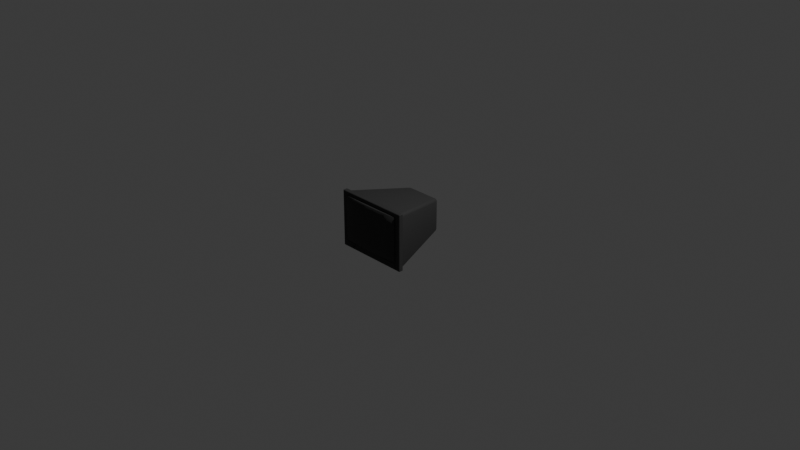# Source: tv_low.blend  (saved by Blender 5.1.29; exported with 4.5.12 LTS)
import bpy
from mathutils import Matrix  # noqa: F401  (used for matrix-valued properties, if any)

bpy.ops.wm.read_factory_settings(use_empty=True)
scene = bpy.context.scene
scene.name = 'Scene'

# ---- collections
col_collection = bpy.data.collections.new('Collection'); scene.collection.children.link(col_collection)

# ---- materials (node trees are filled in below, after node groups)
mat_tv_low = bpy.data.materials.new('tv_low')

# ---- material node trees
mat_tv_low.use_nodes = True; mat_tv_low.node_tree.nodes.clear()
_N = mat_tv_low.node_tree.nodes; _L = mat_tv_low.node_tree.links
n0 = _N.new('ShaderNodeBsdfPrincipled'); n0.name = 'Principled BSDF'; n0.location = (-200, 100)
n0.inputs[0].default_value = (0.04, 0.04, 0.04, 1.0)
n0.inputs[2].default_value = 0.85
n1 = _N.new('ShaderNodeOutputMaterial'); n1.name = 'Material Output'; n1.location = (200, 100)
n2 = _N.new('ShaderNodeTexNoise'); n2.name = 'Noise Texture'; n2.location = (-600, -200)
n2.width = 145
n2.inputs[2].default_value = 400.0
n3 = _N.new('ShaderNodeBump'); n3.name = 'Bump'; n3.location = (-300, -200)
n3.inputs[0].default_value = 0.2
_L.new(n0.outputs[0], n1.inputs[0])
_L.new(n2.outputs[0], n3.inputs[3])
_L.new(n3.outputs[0], n0.inputs[5])
n1.is_active_output = True

# ---- world
world_world = bpy.data.worlds.new('World'); scene.world = world_world
world_world.use_nodes = True; world_world.node_tree.nodes.clear()
_N = world_world.node_tree.nodes; _L = world_world.node_tree.links
n0 = _N.new('ShaderNodeOutputWorld'); n0.name = 'World Output'; n0.location = (200, 100)
n1 = _N.new('ShaderNodeBackground'); n1.name = 'Background'; n1.location = (-200, 100)
n1.inputs[0].default_value = (0.05088, 0.05088, 0.05088, 1.0)
_L.new(n1.outputs[0], n0.inputs[0])
n0.is_active_output = True
world_world.color = (0.05088, 0.05088, 0.05088)
world_world.sun_shadow_jitter_overblur = 0.0

# ---- cameras
cam_camera = bpy.data.cameras.new('Camera')
cam_camera.clip_end = 100.0
cam_camera.ortho_scale = 7.314

# ---- lights
light_light = bpy.data.lights.new('Light', 'POINT')
light_light.energy = 1000.0
light_light.shadow_soft_size = 0.1

# ---- meshes
me_cube_002 = bpy.data.meshes.new('Cube.002')
me_cube_002.from_pydata([(-0.41, -0.385, -0.31), (-0.41, -0.385, 0.31), (-0.41, -0.335, -0.31), (-0.41, -0.335, 0.31), (0.41, -0.385, -0.31), (0.41, -0.385, 0.31), (0.41, -0.335, -0.31), (0.41, -0.335, 0.31), (-0.3604, -0.3204, -0.2949), (-0.37, -0.35, -0.27), (-0.3918, -0.3212, -0.2647), (-0.3649, -0.3351, -0.2935), (-0.3758, -0.3207, -0.2908), (-0.3795, -0.3347, -0.2894), (-0.3841, -0.3463, -0.2692), (-0.3685, -0.3459, -0.2844), (-0.382, -0.3423, -0.283), (-0.3873, -0.3209, -0.2797), (-0.3921, -0.3357, -0.2673), (-0.3876, -0.3349, -0.2816), (-0.37, -0.35, 0.27), (-0.3604, -0.3204, 0.2949), (-0.3918, -0.3212, 0.2647), (-0.3685, -0.3459, 0.2844), (-0.3841, -0.3463, 0.2692), (-0.382, -0.3423, 0.283), (-0.3758, -0.3207, 0.2908), (-0.3649, -0.3351, 0.2935), (-0.3795, -0.3347, 0.2894), (-0.3921, -0.3357, 0.2673), (-0.3873, -0.3209, 0.2797), (-0.3876, -0.3349, 0.2816), (-0.1773, 0.3204, -0.1851), (-0.2082, 0.3212, -0.1545), (-0.17, 0.35, -0.15), (-0.1926, 0.3207, -0.1809), (-0.1735, 0.3351, -0.1786), (-0.1883, 0.3347, -0.1747), (-0.2003, 0.3357, -0.1522), (-0.2039, 0.3209, -0.1697), (-0.1963, 0.3349, -0.1668), (-0.1708, 0.3459, -0.1658), (-0.1863, 0.3463, -0.1505), (-0.1864, 0.3423, -0.1656), (-0.1773, 0.3204, 0.1851), (-0.17, 0.35, 0.15), (-0.2082, 0.3212, 0.1545), (-0.1735, 0.3351, 0.1786), (-0.1926, 0.3207, 0.1809), (-0.1883, 0.3347, 0.1747), (-0.1863, 0.3463, 0.1505), (-0.1708, 0.3459, 0.1658), (-0.1864, 0.3423, 0.1656), (-0.2039, 0.3209, 0.1697), (-0.2003, 0.3357, 0.1522), (-0.1963, 0.3349, 0.1668), (0.3604, -0.3204, -0.2949), (0.3918, -0.3212, -0.2647), (0.37, -0.35, -0.27), (0.3758, -0.3207, -0.2908), (0.3649, -0.3351, -0.2935), (0.3795, -0.3347, -0.2894), (0.3921, -0.3357, -0.2673), (0.3873, -0.3209, -0.2797), (0.3876, -0.3349, -0.2816), (0.3685, -0.3459, -0.2844), (0.3841, -0.3463, -0.2692), (0.382, -0.3423, -0.283), (0.3604, -0.3204, 0.2949), (0.37, -0.35, 0.27), (0.3918, -0.3212, 0.2647), (0.3649, -0.3351, 0.2935), (0.3758, -0.3207, 0.2908), (0.3795, -0.3347, 0.2894), (0.3841, -0.3463, 0.2692), (0.3685, -0.3459, 0.2844), (0.382, -0.3423, 0.283), (0.3873, -0.3209, 0.2797), (0.3921, -0.3357, 0.2673), (0.3876, -0.3349, 0.2816), (0.1773, 0.3204, -0.1851), (0.17, 0.35, -0.15), (0.2082, 0.3212, -0.1545), (0.1735, 0.3351, -0.1786), (0.1926, 0.3207, -0.1809), (0.1883, 0.3347, -0.1747), (0.1863, 0.3463, -0.1505), (0.1708, 0.3459, -0.1658), (0.1864, 0.3423, -0.1656), (0.2039, 0.3209, -0.1697), (0.2003, 0.3357, -0.1522), (0.1963, 0.3349, -0.1668), (0.1773, 0.3204, 0.1851), (0.2082, 0.3212, 0.1545), (0.17, 0.35, 0.15), (0.1926, 0.3207, 0.1809), (0.1735, 0.3351, 0.1786), (0.1883, 0.3347, 0.1747), (0.2003, 0.3357, 0.1522), (0.2039, 0.3209, 0.1697), (0.1963, 0.3349, 0.1668), (0.1708, 0.3459, 0.1658), (0.1863, 0.3463, 0.1505), (0.1864, 0.3423, 0.1656), (-0.35, -0.3956, -0.23), (-0.35, -0.3956, 0.27), (-0.35, -0.35, -0.23), (-0.35, -0.35, 0.27), (0.35, -0.3956, -0.23), (0.35, -0.3956, 0.27), (0.35, -0.35, -0.23), (0.35, -0.35, 0.27), (-0.35, -0.358, -0.23), (-0.35, -0.366, -0.23), (-0.35, -0.3796, -0.23), (-0.35, -0.3876, -0.23), (-0.35, -0.3995, -0.13), (-0.35, -0.4017, -0.03), (-0.35, -0.4017, 0.07), (-0.35, -0.3995, 0.17), (-0.35, -0.3876, 0.27), (-0.35, -0.3796, 0.27), (-0.35, -0.366, 0.27), (-0.35, -0.358, 0.27), (-0.35, -0.35, 0.17), (-0.35, -0.35, 0.07), (-0.35, -0.35, -0.03), (-0.35, -0.35, -0.13), (0.21, -0.35, -0.23), (0.07, -0.35, -0.23), (-0.07, -0.35, -0.23), (-0.21, -0.35, -0.23), (-0.21, -0.35, 0.27), (-0.07, -0.35, 0.27), (0.07, -0.35, 0.27), (0.21, -0.35, 0.27), (0.35, -0.35, 0.17), (0.35, -0.35, 0.07), (0.35, -0.35, -0.03), (0.35, -0.35, -0.13), (0.35, -0.3876, -0.23), (0.35, -0.3796, -0.23), (0.35, -0.366, -0.23), (0.35, -0.358, -0.23), (0.35, -0.358, 0.27), (0.35, -0.366, 0.27), (0.35, -0.3796, 0.27), (0.35, -0.3876, 0.27), (0.35, -0.3995, 0.17), (0.35, -0.4017, 0.07), (0.35, -0.4017, -0.03), (0.35, -0.3995, -0.13), (-0.21, -0.4039, -0.23), (-0.07, -0.4092, -0.23), (0.07, -0.4092, -0.23), (0.21, -0.4039, -0.23), (0.21, -0.4039, 0.27), (0.07, -0.4092, 0.27), (-0.07, -0.4092, 0.27), (-0.21, -0.4039, 0.27), (0.21, -0.358, 0.27), (0.21, -0.366, 0.27), (0.21, -0.3879, 0.27), (0.21, -0.3959, 0.27), (0.07, -0.358, 0.27), (0.07, -0.366, 0.27), (0.07, -0.3932, 0.27), (0.07, -0.4012, 0.27), (-0.07, -0.358, 0.27), (-0.07, -0.366, 0.27), (-0.07, -0.3932, 0.27), (-0.07, -0.4012, 0.27), (-0.21, -0.358, 0.27), (-0.21, -0.366, 0.27), (-0.21, -0.3879, 0.27), (-0.21, -0.3959, 0.27), (-0.21, -0.358, -0.23), (-0.21, -0.366, -0.23), (-0.21, -0.3879, -0.23), (-0.21, -0.3959, -0.23), (-0.07, -0.358, -0.23), (-0.07, -0.366, -0.23), (-0.07, -0.3932, -0.23), (-0.07, -0.4012, -0.23), (0.07, -0.358, -0.23), (0.07, -0.366, -0.23), (0.07, -0.3932, -0.23), (0.07, -0.4012, -0.23), (0.21, -0.358, -0.23), (0.21, -0.366, -0.23), (0.21, -0.3879, -0.23), (0.21, -0.3959, -0.23), (0.21, -0.4094, -0.13), (0.07, -0.4168, -0.13), (-0.07, -0.4168, -0.13), (-0.21, -0.4094, -0.13), (0.21, -0.4127, -0.03), (0.07, -0.4231, -0.03), (-0.07, -0.4231, -0.03), (-0.21, -0.4127, -0.03), (0.21, -0.4127, 0.07), (0.07, -0.4231, 0.07), (-0.07, -0.4231, 0.07), (-0.21, -0.4127, 0.07), (0.21, -0.4094, 0.17), (0.07, -0.4168, 0.17), (-0.07, -0.4168, 0.17), (-0.21, -0.4094, 0.17), (0.35, -0.358, -0.13), (0.35, -0.366, -0.13), (0.35, -0.3835, -0.13), (0.35, -0.3915, -0.13), (0.35, -0.358, -0.03), (0.35, -0.366, -0.03), (0.35, -0.3857, -0.03), (0.35, -0.3937, -0.03), (0.35, -0.358, 0.07), (0.35, -0.366, 0.07), (0.35, -0.3857, 0.07), (0.35, -0.3937, 0.07), (0.35, -0.358, 0.17), (0.35, -0.366, 0.17), (0.35, -0.3835, 0.17), (0.35, -0.3915, 0.17), (-0.21, -0.35, -0.13), (-0.07, -0.35, -0.13), (0.07, -0.35, -0.13), (0.21, -0.35, -0.13), (-0.21, -0.35, -0.03), (-0.07, -0.35, -0.03), (0.07, -0.35, -0.03), (0.21, -0.35, -0.03), (-0.21, -0.35, 0.07), (-0.07, -0.35, 0.07), (0.07, -0.35, 0.07), (0.21, -0.35, 0.07), (-0.21, -0.35, 0.17), (-0.07, -0.35, 0.17), (0.07, -0.35, 0.17), (0.21, -0.35, 0.17), (-0.35, -0.3915, -0.13), (-0.35, -0.3835, -0.13), (-0.35, -0.366, -0.13), (-0.35, -0.358, -0.13), (-0.35, -0.3937, -0.03), (-0.35, -0.3857, -0.03), (-0.35, -0.366, -0.03), (-0.35, -0.358, -0.03), (-0.35, -0.3937, 0.07), (-0.35, -0.3857, 0.07), (-0.35, -0.366, 0.07), (-0.35, -0.358, 0.07), (-0.35, -0.3915, 0.17), (-0.35, -0.3835, 0.17), (-0.35, -0.366, 0.17), (-0.35, -0.358, 0.17), (-0.35, -0.39, -0.3), (-0.35, -0.39, -0.24), (-0.35, -0.37, -0.3), (-0.35, -0.37, -0.24), (0.35, -0.39, -0.3), (0.35, -0.39, -0.24), (0.35, -0.37, -0.3), (0.35, -0.37, -0.24), (-0.27, -0.39, -0.28), (-0.27, -0.39, -0.26), (-0.27, -0.38, -0.28), (-0.27, -0.38, -0.26), (-0.23, -0.39, -0.28), (-0.23, -0.39, -0.26), (-0.23, -0.38, -0.28), (-0.23, -0.38, -0.26), (0.15, -0.38, -0.26), (0.15, -0.39, -0.26), (0.152, -0.38, -0.2602), (0.152, -0.39, -0.2602), (0.1538, -0.38, -0.2608), (0.1538, -0.39, -0.2608), (0.1556, -0.38, -0.2617), (0.1556, -0.39, -0.2617), (0.1571, -0.38, -0.2629), (0.1571, -0.39, -0.2629), (0.1583, -0.38, -0.2644), (0.1583, -0.39, -0.2644), (0.1592, -0.38, -0.2662), (0.1592, -0.39, -0.2662), (0.1598, -0.38, -0.268), (0.1598, -0.39, -0.268), (0.16, -0.38, -0.27), (0.16, -0.39, -0.27), (0.1598, -0.38, -0.272), (0.1598, -0.39, -0.272), (0.1592, -0.38, -0.2738), (0.1592, -0.39, -0.2738), (0.1583, -0.38, -0.2756), (0.1583, -0.39, -0.2756), (0.1571, -0.38, -0.2771), (0.1571, -0.39, -0.2771), (0.1556, -0.38, -0.2783), (0.1556, -0.39, -0.2783), (0.1538, -0.38, -0.2792), (0.1538, -0.39, -0.2792), (0.152, -0.38, -0.2798), (0.152, -0.39, -0.2798), (0.15, -0.38, -0.28), (0.15, -0.39, -0.28), (0.148, -0.38, -0.2798), (0.148, -0.39, -0.2798), (0.1462, -0.38, -0.2792), (0.1462, -0.39, -0.2792), (0.1444, -0.38, -0.2783), (0.1444, -0.39, -0.2783), (0.1429, -0.38, -0.2771), (0.1429, -0.39, -0.2771), (0.1417, -0.38, -0.2756), (0.1417, -0.39, -0.2756), (0.1408, -0.38, -0.2738), (0.1408, -0.39, -0.2738), (0.1402, -0.38, -0.272), (0.1402, -0.39, -0.272), (0.14, -0.38, -0.27), (0.14, -0.39, -0.27), (0.1402, -0.38, -0.268), (0.1402, -0.39, -0.268), (0.1408, -0.38, -0.2662), (0.1408, -0.39, -0.2662), (0.1417, -0.38, -0.2644), (0.1417, -0.39, -0.2644), (0.1429, -0.38, -0.2629), (0.1429, -0.39, -0.2629), (0.1444, -0.38, -0.2617), (0.1444, -0.39, -0.2617), (0.1462, -0.38, -0.2608), (0.1462, -0.39, -0.2608), (0.148, -0.38, -0.2602), (0.148, -0.39, -0.2602), (0.185, -0.38, -0.26), (0.185, -0.39, -0.26), (0.187, -0.38, -0.2602), (0.187, -0.39, -0.2602), (0.1888, -0.38, -0.2608), (0.1888, -0.39, -0.2608), (0.1906, -0.38, -0.2617), (0.1906, -0.39, -0.2617), (0.1921, -0.38, -0.2629), (0.1921, -0.39, -0.2629), (0.1933, -0.38, -0.2644), (0.1933, -0.39, -0.2644), (0.1942, -0.38, -0.2662), (0.1942, -0.39, -0.2662), (0.1948, -0.38, -0.268), (0.1948, -0.39, -0.268), (0.195, -0.38, -0.27), (0.195, -0.39, -0.27), (0.1948, -0.38, -0.272), (0.1948, -0.39, -0.272), (0.1942, -0.38, -0.2738), (0.1942, -0.39, -0.2738), (0.1933, -0.38, -0.2756), (0.1933, -0.39, -0.2756), (0.1921, -0.38, -0.2771), (0.1921, -0.39, -0.2771), (0.1906, -0.38, -0.2783), (0.1906, -0.39, -0.2783), (0.1888, -0.38, -0.2792), (0.1888, -0.39, -0.2792), (0.187, -0.38, -0.2798), (0.187, -0.39, -0.2798), (0.185, -0.38, -0.28), (0.185, -0.39, -0.28), (0.183, -0.38, -0.2798), (0.183, -0.39, -0.2798), (0.1812, -0.38, -0.2792), (0.1812, -0.39, -0.2792), (0.1794, -0.38, -0.2783), (0.1794, -0.39, -0.2783), (0.1779, -0.38, -0.2771), (0.1779, -0.39, -0.2771), (0.1767, -0.38, -0.2756), (0.1767, -0.39, -0.2756), (0.1758, -0.38, -0.2738), (0.1758, -0.39, -0.2738), (0.1752, -0.38, -0.272), (0.1752, -0.39, -0.272), (0.175, -0.38, -0.27), (0.175, -0.39, -0.27), (0.1752, -0.38, -0.268), (0.1752, -0.39, -0.268), (0.1758, -0.38, -0.2662), (0.1758, -0.39, -0.2662), (0.1767, -0.38, -0.2644), (0.1767, -0.39, -0.2644), (0.1779, -0.38, -0.2629), (0.1779, -0.39, -0.2629), (0.1794, -0.38, -0.2617), (0.1794, -0.39, -0.2617), (0.1812, -0.38, -0.2608), (0.1812, -0.39, -0.2608), (0.183, -0.38, -0.2602), (0.183, -0.39, -0.2602), (0.22, -0.38, -0.26), (0.22, -0.39, -0.26), (0.222, -0.38, -0.2602), (0.222, -0.39, -0.2602), (0.2238, -0.38, -0.2608), (0.2238, -0.39, -0.2608), (0.2256, -0.38, -0.2617), (0.2256, -0.39, -0.2617), (0.2271, -0.38, -0.2629), (0.2271, -0.39, -0.2629), (0.2283, -0.38, -0.2644), (0.2283, -0.39, -0.2644), (0.2292, -0.38, -0.2662), (0.2292, -0.39, -0.2662), (0.2298, -0.38, -0.268), (0.2298, -0.39, -0.268), (0.23, -0.38, -0.27), (0.23, -0.39, -0.27), (0.2298, -0.38, -0.272), (0.2298, -0.39, -0.272), (0.2292, -0.38, -0.2738), (0.2292, -0.39, -0.2738), (0.2283, -0.38, -0.2756), (0.2283, -0.39, -0.2756), (0.2271, -0.38, -0.2771), (0.2271, -0.39, -0.2771), (0.2256, -0.38, -0.2783), (0.2256, -0.39, -0.2783), (0.2238, -0.38, -0.2792), (0.2238, -0.39, -0.2792), (0.222, -0.38, -0.2798), (0.222, -0.39, -0.2798), (0.22, -0.38, -0.28), (0.22, -0.39, -0.28), (0.218, -0.38, -0.2798), (0.218, -0.39, -0.2798), (0.2162, -0.38, -0.2792), (0.2162, -0.39, -0.2792), (0.2144, -0.38, -0.2783), (0.2144, -0.39, -0.2783), (0.2129, -0.38, -0.2771), (0.2129, -0.39, -0.2771), (0.2117, -0.38, -0.2756), (0.2117, -0.39, -0.2756), (0.2108, -0.38, -0.2738), (0.2108, -0.39, -0.2738), (0.2102, -0.38, -0.272), (0.2102, -0.39, -0.272), (0.21, -0.38, -0.27), (0.21, -0.39, -0.27), (0.2102, -0.38, -0.268), (0.2102, -0.39, -0.268), (0.2108, -0.38, -0.2662), (0.2108, -0.39, -0.2662), (0.2117, -0.38, -0.2644), (0.2117, -0.39, -0.2644), (0.2129, -0.38, -0.2629), (0.2129, -0.39, -0.2629), (0.2144, -0.38, -0.2617), (0.2144, -0.39, -0.2617), (0.2162, -0.38, -0.2608), (0.2162, -0.39, -0.2608), (0.218, -0.38, -0.2602), (0.218, -0.39, -0.2602), (0.255, -0.38, -0.26), (0.255, -0.39, -0.26), (0.257, -0.38, -0.2602), (0.257, -0.39, -0.2602), (0.2588, -0.38, -0.2608), (0.2588, -0.39, -0.2608), (0.2606, -0.38, -0.2617), (0.2606, -0.39, -0.2617), (0.2621, -0.38, -0.2629), (0.2621, -0.39, -0.2629), (0.2633, -0.38, -0.2644), (0.2633, -0.39, -0.2644), (0.2642, -0.38, -0.2662), (0.2642, -0.39, -0.2662), (0.2648, -0.38, -0.268), (0.2648, -0.39, -0.268), (0.265, -0.38, -0.27), (0.265, -0.39, -0.27), (0.2648, -0.38, -0.272), (0.2648, -0.39, -0.272), (0.2642, -0.38, -0.2738), (0.2642, -0.39, -0.2738), (0.2633, -0.38, -0.2756), (0.2633, -0.39, -0.2756), (0.2621, -0.38, -0.2771), (0.2621, -0.39, -0.2771), (0.2606, -0.38, -0.2783), (0.2606, -0.39, -0.2783), (0.2588, -0.38, -0.2792), (0.2588, -0.39, -0.2792), (0.257, -0.38, -0.2798), (0.257, -0.39, -0.2798), (0.255, -0.38, -0.28), (0.255, -0.39, -0.28), (0.253, -0.38, -0.2798), (0.253, -0.39, -0.2798), (0.2512, -0.38, -0.2792), (0.2512, -0.39, -0.2792), (0.2494, -0.38, -0.2783), (0.2494, -0.39, -0.2783), (0.2479, -0.38, -0.2771), (0.2479, -0.39, -0.2771), (0.2467, -0.38, -0.2756), (0.2467, -0.39, -0.2756), (0.2458, -0.38, -0.2738), (0.2458, -0.39, -0.2738), (0.2452, -0.38, -0.272), (0.2452, -0.39, -0.272), (0.245, -0.38, -0.27), (0.245, -0.39, -0.27), (0.2452, -0.38, -0.268), (0.2452, -0.39, -0.268), (0.2458, -0.38, -0.2662), (0.2458, -0.39, -0.2662), (0.2467, -0.38, -0.2644), (0.2467, -0.39, -0.2644), (0.2479, -0.38, -0.2629), (0.2479, -0.39, -0.2629), (0.2494, -0.38, -0.2617), (0.2494, -0.39, -0.2617), (0.2512, -0.38, -0.2608), (0.2512, -0.39, -0.2608), (0.253, -0.38, -0.2602), (0.253, -0.39, -0.2602), (-0.1, -0.38, -0.262), (-0.1, -0.39, -0.262), (-0.09844, -0.38, -0.2622), (-0.09844, -0.39, -0.2622), (-0.09694, -0.38, -0.2626), (-0.09694, -0.39, -0.2626), (-0.09556, -0.38, -0.2633), (-0.09556, -0.39, -0.2633), (-0.09434, -0.38, -0.2643), (-0.09434, -0.39, -0.2643), (-0.09335, -0.38, -0.2656), (-0.09335, -0.39, -0.2656), (-0.09261, -0.38, -0.2669), (-0.09261, -0.39, -0.2669), (-0.09215, -0.38, -0.2684), (-0.09215, -0.39, -0.2684), (-0.092, -0.38, -0.27), (-0.092, -0.39, -0.27), (-0.09215, -0.38, -0.2716), (-0.09215, -0.39, -0.2716), (-0.09261, -0.38, -0.2731), (-0.09261, -0.39, -0.2731), (-0.09335, -0.38, -0.2744), (-0.09335, -0.39, -0.2744), (-0.09434, -0.38, -0.2757), (-0.09434, -0.39, -0.2757), (-0.09556, -0.38, -0.2767), (-0.09556, -0.39, -0.2767), (-0.09694, -0.38, -0.2774), (-0.09694, -0.39, -0.2774), (-0.09844, -0.38, -0.2778), (-0.09844, -0.39, -0.2778), (-0.1, -0.38, -0.278), (-0.1, -0.39, -0.278), (-0.1016, -0.38, -0.2778), (-0.1016, -0.39, -0.2778), (-0.1031, -0.38, -0.2774), (-0.1031, -0.39, -0.2774), (-0.1044, -0.38, -0.2767), (-0.1044, -0.39, -0.2767), (-0.1057, -0.38, -0.2757), (-0.1057, -0.39, -0.2757), (-0.1067, -0.38, -0.2744), (-0.1067, -0.39, -0.2744), (-0.1074, -0.38, -0.2731), (-0.1074, -0.39, -0.2731), (-0.1078, -0.38, -0.2716), (-0.1078, -0.39, -0.2716), (-0.108, -0.38, -0.27), (-0.108, -0.39, -0.27), (-0.1078, -0.38, -0.2684), (-0.1078, -0.39, -0.2684), (-0.1074, -0.38, -0.2669), (-0.1074, -0.39, -0.2669), (-0.1067, -0.38, -0.2656), (-0.1067, -0.39, -0.2656), (-0.1057, -0.38, -0.2643), (-0.1057, -0.39, -0.2643), (-0.1044, -0.38, -0.2633), (-0.1044, -0.39, -0.2633), (-0.1031, -0.38, -0.2626), (-0.1031, -0.39, -0.2626), (-0.1016, -0.38, -0.2622), (-0.1016, -0.39, -0.2622), (-0.06, -0.38, -0.262), (-0.06, -0.39, -0.262), (-0.05844, -0.38, -0.2622), (-0.05844, -0.39, -0.2622), (-0.05694, -0.38, -0.2626), (-0.05694, -0.39, -0.2626), (-0.05556, -0.38, -0.2633), (-0.05556, -0.39, -0.2633), (-0.05434, -0.38, -0.2643), (-0.05434, -0.39, -0.2643), (-0.05335, -0.38, -0.2656), (-0.05335, -0.39, -0.2656), (-0.05261, -0.38, -0.2669), (-0.05261, -0.39, -0.2669), (-0.05215, -0.38, -0.2684), (-0.05215, -0.39, -0.2684), (-0.052, -0.38, -0.27), (-0.052, -0.39, -0.27), (-0.05215, -0.38, -0.2716), (-0.05215, -0.39, -0.2716), (-0.05261, -0.38, -0.2731), (-0.05261, -0.39, -0.2731), (-0.05335, -0.38, -0.2744), (-0.05335, -0.39, -0.2744), (-0.05434, -0.38, -0.2757), (-0.05434, -0.39, -0.2757), (-0.05556, -0.38, -0.2767), (-0.05556, -0.39, -0.2767), (-0.05694, -0.38, -0.2774), (-0.05694, -0.39, -0.2774), (-0.05844, -0.38, -0.2778), (-0.05844, -0.39, -0.2778), (-0.06, -0.38, -0.278), (-0.06, -0.39, -0.278), (-0.06156, -0.38, -0.2778), (-0.06156, -0.39, -0.2778), (-0.06306, -0.38, -0.2774), (-0.06306, -0.39, -0.2774), (-0.06444, -0.38, -0.2767), (-0.06444, -0.39, -0.2767), (-0.06566, -0.38, -0.2757), (-0.06566, -0.39, -0.2757), (-0.06665, -0.38, -0.2744), (-0.06665, -0.39, -0.2744), (-0.06739, -0.38, -0.2731), (-0.06739, -0.39, -0.2731), (-0.06785, -0.38, -0.2716), (-0.06785, -0.39, -0.2716), (-0.068, -0.38, -0.27), (-0.068, -0.39, -0.27), (-0.06785, -0.38, -0.2684), (-0.06785, -0.39, -0.2684), (-0.06739, -0.38, -0.2669), (-0.06739, -0.39, -0.2669), (-0.06665, -0.38, -0.2656), (-0.06665, -0.39, -0.2656), (-0.06566, -0.38, -0.2643), (-0.06566, -0.39, -0.2643), (-0.06444, -0.38, -0.2633), (-0.06444, -0.39, -0.2633), (-0.06306, -0.38, -0.2626), (-0.06306, -0.39, -0.2626), (-0.06156, -0.38, -0.2622), (-0.06156, -0.39, -0.2622)], [], [(0, 1, 3, 2), (2, 3, 7, 6), (6, 7, 5, 4), (4, 5, 1, 0), (2, 6, 4, 0), (7, 3, 1, 5), (8, 11, 13, 12), (11, 15, 16, 13), (9, 14, 16, 15), (14, 18, 19, 16), (10, 17, 19, 18), (17, 12, 13, 19), (13, 16, 19), (20, 23, 25, 24), (23, 27, 28, 25), (21, 26, 28, 27), (26, 30, 31, 28), (22, 29, 31, 30), (29, 24, 25, 31), (25, 28, 31), (32, 35, 37, 36), (35, 39, 40, 37), (33, 38, 40, 39), (38, 42, 43, 40), (34, 41, 43, 42), (41, 36, 37, 43), (37, 40, 43), (44, 47, 49, 48), (47, 51, 52, 49), (45, 50, 52, 51), (50, 54, 55, 52), (46, 53, 55, 54), (53, 48, 49, 55), (49, 52, 55), (56, 59, 61, 60), (59, 63, 64, 61), (57, 62, 64, 63), (62, 66, 67, 64), (58, 65, 67, 66), (65, 60, 61, 67), (61, 64, 67), (68, 71, 73, 72), (71, 75, 76, 73), (69, 74, 76, 75), (74, 78, 79, 76), (70, 77, 79, 78), (77, 72, 73, 79), (73, 76, 79), (80, 83, 85, 84), (83, 87, 88, 85), (81, 86, 88, 87), (86, 90, 91, 88), (82, 89, 91, 90), (89, 84, 85, 91), (85, 88, 91), (92, 95, 97, 96), (95, 99, 100, 97), (93, 98, 100, 99), (98, 102, 103, 100), (94, 101, 103, 102), (101, 96, 97, 103), (97, 100, 103), (32, 8, 12, 35), (35, 12, 17, 39), (39, 17, 10, 33), (9, 20, 24, 14), (14, 24, 29, 18), (18, 29, 22, 10), (21, 44, 48, 26), (26, 48, 53, 30), (30, 53, 46, 22), (45, 34, 42, 50), (50, 42, 38, 54), (54, 38, 33, 46), (80, 32, 36, 83), (83, 36, 41, 87), (87, 41, 34, 81), (44, 92, 96, 47), (47, 96, 101, 51), (51, 101, 94, 45), (93, 82, 90, 98), (98, 90, 86, 102), (102, 86, 81, 94), (56, 80, 84, 59), (59, 84, 89, 63), (63, 89, 82, 57), (92, 68, 72, 95), (95, 72, 77, 99), (99, 77, 70, 93), (69, 58, 66, 74), (74, 66, 62, 78), (78, 62, 57, 70), (8, 56, 60, 11), (11, 60, 65, 15), (15, 65, 58, 9), (68, 21, 27, 71), (71, 27, 23, 75), (75, 23, 20, 69), (32, 80, 56, 8), (10, 22, 46, 33), (58, 69, 20, 9), (92, 44, 21, 68), (34, 45, 94, 81), (82, 93, 70, 57), (255, 123, 107, 124), (239, 135, 111, 136), (223, 147, 109, 148), (207, 159, 105, 119), (191, 140, 108, 155), (175, 120, 105, 159), (147, 163, 156, 109), (163, 167, 157, 156), (167, 171, 158, 157), (171, 175, 159, 158), (111, 135, 160, 144), (144, 160, 161, 145), (145, 161, 162, 146), (146, 162, 163, 147), (135, 134, 164, 160), (160, 164, 165, 161), (161, 165, 166, 162), (162, 166, 167, 163), (134, 133, 168, 164), (164, 168, 169, 165), (165, 169, 170, 166), (166, 170, 171, 167), (133, 132, 172, 168), (168, 172, 173, 169), (169, 173, 174, 170), (170, 174, 175, 171), (132, 107, 123, 172), (172, 123, 122, 173), (173, 122, 121, 174), (174, 121, 120, 175), (115, 179, 152, 104), (179, 183, 153, 152), (183, 187, 154, 153), (187, 191, 155, 154), (106, 131, 176, 112), (112, 176, 177, 113), (113, 177, 178, 114), (114, 178, 179, 115), (131, 130, 180, 176), (176, 180, 181, 177), (177, 181, 182, 178), (178, 182, 183, 179), (130, 129, 184, 180), (180, 184, 185, 181), (181, 185, 186, 182), (182, 186, 187, 183), (129, 128, 188, 184), (184, 188, 189, 185), (185, 189, 190, 186), (186, 190, 191, 187), (128, 110, 143, 188), (188, 143, 142, 189), (189, 142, 141, 190), (190, 141, 140, 191), (152, 195, 116, 104), (195, 199, 117, 116), (199, 203, 118, 117), (203, 207, 119, 118), (108, 151, 192, 155), (155, 192, 193, 154), (154, 193, 194, 153), (153, 194, 195, 152), (151, 150, 196, 192), (192, 196, 197, 193), (193, 197, 198, 194), (194, 198, 199, 195), (150, 149, 200, 196), (196, 200, 201, 197), (197, 201, 202, 198), (198, 202, 203, 199), (149, 148, 204, 200), (200, 204, 205, 201), (201, 205, 206, 202), (202, 206, 207, 203), (148, 109, 156, 204), (204, 156, 157, 205), (205, 157, 158, 206), (206, 158, 159, 207), (140, 211, 151, 108), (211, 215, 150, 151), (215, 219, 149, 150), (219, 223, 148, 149), (110, 139, 208, 143), (143, 208, 209, 142), (142, 209, 210, 141), (141, 210, 211, 140), (139, 138, 212, 208), (208, 212, 213, 209), (209, 213, 214, 210), (210, 214, 215, 211), (138, 137, 216, 212), (212, 216, 217, 213), (213, 217, 218, 214), (214, 218, 219, 215), (137, 136, 220, 216), (216, 220, 221, 217), (217, 221, 222, 218), (218, 222, 223, 219), (136, 111, 144, 220), (220, 144, 145, 221), (221, 145, 146, 222), (222, 146, 147, 223), (128, 227, 139, 110), (227, 231, 138, 139), (231, 235, 137, 138), (235, 239, 136, 137), (106, 127, 224, 131), (131, 224, 225, 130), (130, 225, 226, 129), (129, 226, 227, 128), (127, 126, 228, 224), (224, 228, 229, 225), (225, 229, 230, 226), (226, 230, 231, 227), (126, 125, 232, 228), (228, 232, 233, 229), (229, 233, 234, 230), (230, 234, 235, 231), (125, 124, 236, 232), (232, 236, 237, 233), (233, 237, 238, 234), (234, 238, 239, 235), (124, 107, 132, 236), (236, 132, 133, 237), (237, 133, 134, 238), (238, 134, 135, 239), (112, 243, 127, 106), (243, 247, 126, 127), (247, 251, 125, 126), (251, 255, 124, 125), (104, 116, 240, 115), (115, 240, 241, 114), (114, 241, 242, 113), (113, 242, 243, 112), (116, 117, 244, 240), (240, 244, 245, 241), (241, 245, 246, 242), (242, 246, 247, 243), (117, 118, 248, 244), (244, 248, 249, 245), (245, 249, 250, 246), (246, 250, 251, 247), (118, 119, 252, 248), (248, 252, 253, 249), (249, 253, 254, 250), (250, 254, 255, 251), (119, 105, 120, 252), (252, 120, 121, 253), (253, 121, 122, 254), (254, 122, 123, 255), (256, 257, 259, 258), (258, 259, 263, 262), (262, 263, 261, 260), (260, 261, 257, 256), (258, 262, 260, 256), (263, 259, 257, 261), (264, 265, 267, 266), (266, 267, 271, 270), (270, 271, 269, 268), (268, 269, 265, 264), (266, 270, 268, 264), (271, 267, 265, 269), (272, 273, 275, 274), (274, 275, 277, 276), (276, 277, 279, 278), (278, 279, 281, 280), (280, 281, 283, 282), (282, 283, 285, 284), (284, 285, 287, 286), (286, 287, 289, 288), (288, 289, 291, 290), (290, 291, 293, 292), (292, 293, 295, 294), (294, 295, 297, 296), (296, 297, 299, 298), (298, 299, 301, 300), (300, 301, 303, 302), (302, 303, 305, 304), (304, 305, 307, 306), (306, 307, 309, 308), (308, 309, 311, 310), (310, 311, 313, 312), (312, 313, 315, 314), (314, 315, 317, 316), (316, 317, 319, 318), (318, 319, 321, 320), (320, 321, 323, 322), (322, 323, 325, 324), (324, 325, 327, 326), (326, 327, 329, 328), (328, 329, 331, 330), (330, 331, 333, 332), (275, 273, 335, 333, 331, 329, 327, 325, 323, 321, 319, 317, 315, 313, 311, 309, 307, 305, 303, 301, 299, 297, 295, 293, 291, 289, 287, 285, 283, 281, 279, 277), (332, 333, 335, 334), (334, 335, 273, 272), (272, 274, 276, 278, 280, 282, 284, 286, 288, 290, 292, 294, 296, 298, 300, 302, 304, 306, 308, 310, 312, 314, 316, 318, 320, 322, 324, 326, 328, 330, 332, 334), (336, 337, 339, 338), (338, 339, 341, 340), (340, 341, 343, 342), (342, 343, 345, 344), (344, 345, 347, 346), (346, 347, 349, 348), (348, 349, 351, 350), (350, 351, 353, 352), (352, 353, 355, 354), (354, 355, 357, 356), (356, 357, 359, 358), (358, 359, 361, 360), (360, 361, 363, 362), (362, 363, 365, 364), (364, 365, 367, 366), (366, 367, 369, 368), (368, 369, 371, 370), (370, 371, 373, 372), (372, 373, 375, 374), (374, 375, 377, 376), (376, 377, 379, 378), (378, 379, 381, 380), (380, 381, 383, 382), (382, 383, 385, 384), (384, 385, 387, 386), (386, 387, 389, 388), (388, 389, 391, 390), (390, 391, 393, 392), (392, 393, 395, 394), (394, 395, 397, 396), (339, 337, 399, 397, 395, 393, 391, 389, 387, 385, 383, 381, 379, 377, 375, 373, 371, 369, 367, 365, 363, 361, 359, 357, 355, 353, 351, 349, 347, 345, 343, 341), (396, 397, 399, 398), (398, 399, 337, 336), (336, 338, 340, 342, 344, 346, 348, 350, 352, 354, 356, 358, 360, 362, 364, 366, 368, 370, 372, 374, 376, 378, 380, 382, 384, 386, 388, 390, 392, 394, 396, 398), (400, 401, 403, 402), (402, 403, 405, 404), (404, 405, 407, 406), (406, 407, 409, 408), (408, 409, 411, 410), (410, 411, 413, 412), (412, 413, 415, 414), (414, 415, 417, 416), (416, 417, 419, 418), (418, 419, 421, 420), (420, 421, 423, 422), (422, 423, 425, 424), (424, 425, 427, 426), (426, 427, 429, 428), (428, 429, 431, 430), (430, 431, 433, 432), (432, 433, 435, 434), (434, 435, 437, 436), (436, 437, 439, 438), (438, 439, 441, 440), (440, 441, 443, 442), (442, 443, 445, 444), (444, 445, 447, 446), (446, 447, 449, 448), (448, 449, 451, 450), (450, 451, 453, 452), (452, 453, 455, 454), (454, 455, 457, 456), (456, 457, 459, 458), (458, 459, 461, 460), (403, 401, 463, 461, 459, 457, 455, 453, 451, 449, 447, 445, 443, 441, 439, 437, 435, 433, 431, 429, 427, 425, 423, 421, 419, 417, 415, 413, 411, 409, 407, 405), (460, 461, 463, 462), (462, 463, 401, 400), (400, 402, 404, 406, 408, 410, 412, 414, 416, 418, 420, 422, 424, 426, 428, 430, 432, 434, 436, 438, 440, 442, 444, 446, 448, 450, 452, 454, 456, 458, 460, 462), (464, 465, 467, 466), (466, 467, 469, 468), (468, 469, 471, 470), (470, 471, 473, 472), (472, 473, 475, 474), (474, 475, 477, 476), (476, 477, 479, 478), (478, 479, 481, 480), (480, 481, 483, 482), (482, 483, 485, 484), (484, 485, 487, 486), (486, 487, 489, 488), (488, 489, 491, 490), (490, 491, 493, 492), (492, 493, 495, 494), (494, 495, 497, 496), (496, 497, 499, 498), (498, 499, 501, 500), (500, 501, 503, 502), (502, 503, 505, 504), (504, 505, 507, 506), (506, 507, 509, 508), (508, 509, 511, 510), (510, 511, 513, 512), (512, 513, 515, 514), (514, 515, 517, 516), (516, 517, 519, 518), (518, 519, 521, 520), (520, 521, 523, 522), (522, 523, 525, 524), (467, 465, 527, 525, 523, 521, 519, 517, 515, 513, 511, 509, 507, 505, 503, 501, 499, 497, 495, 493, 491, 489, 487, 485, 483, 481, 479, 477, 475, 473, 471, 469), (524, 525, 527, 526), (526, 527, 465, 464), (464, 466, 468, 470, 472, 474, 476, 478, 480, 482, 484, 486, 488, 490, 492, 494, 496, 498, 500, 502, 504, 506, 508, 510, 512, 514, 516, 518, 520, 522, 524, 526), (528, 529, 531, 530), (530, 531, 533, 532), (532, 533, 535, 534), (534, 535, 537, 536), (536, 537, 539, 538), (538, 539, 541, 540), (540, 541, 543, 542), (542, 543, 545, 544), (544, 545, 547, 546), (546, 547, 549, 548), (548, 549, 551, 550), (550, 551, 553, 552), (552, 553, 555, 554), (554, 555, 557, 556), (556, 557, 559, 558), (558, 559, 561, 560), (560, 561, 563, 562), (562, 563, 565, 564), (564, 565, 567, 566), (566, 567, 569, 568), (568, 569, 571, 570), (570, 571, 573, 572), (572, 573, 575, 574), (574, 575, 577, 576), (576, 577, 579, 578), (578, 579, 581, 580), (580, 581, 583, 582), (582, 583, 585, 584), (584, 585, 587, 586), (586, 587, 589, 588), (531, 529, 591, 589, 587, 585, 583, 581, 579, 577, 575, 573, 571, 569, 567, 565, 563, 561, 559, 557, 555, 553, 551, 549, 547, 545, 543, 541, 539, 537, 535, 533), (588, 589, 591, 590), (590, 591, 529, 528), (528, 530, 532, 534, 536, 538, 540, 542, 544, 546, 548, 550, 552, 554, 556, 558, 560, 562, 564, 566, 568, 570, 572, 574, 576, 578, 580, 582, 584, 586, 588, 590), (592, 593, 595, 594), (594, 595, 597, 596), (596, 597, 599, 598), (598, 599, 601, 600), (600, 601, 603, 602), (602, 603, 605, 604), (604, 605, 607, 606), (606, 607, 609, 608), (608, 609, 611, 610), (610, 611, 613, 612), (612, 613, 615, 614), (614, 615, 617, 616), (616, 617, 619, 618), (618, 619, 621, 620), (620, 621, 623, 622), (622, 623, 625, 624), (624, 625, 627, 626), (626, 627, 629, 628), (628, 629, 631, 630), (630, 631, 633, 632), (632, 633, 635, 634), (634, 635, 637, 636), (636, 637, 639, 638), (638, 639, 641, 640), (640, 641, 643, 642), (642, 643, 645, 644), (644, 645, 647, 646), (646, 647, 649, 648), (648, 649, 651, 650), (650, 651, 653, 652), (595, 593, 655, 653, 651, 649, 647, 645, 643, 641, 639, 637, 635, 633, 631, 629, 627, 625, 623, 621, 619, 617, 615, 613, 611, 609, 607, 605, 603, 601, 599, 597), (652, 653, 655, 654), (654, 655, 593, 592), (592, 594, 596, 598, 600, 602, 604, 606, 608, 610, 612, 614, 616, 618, 620, 622, 624, 626, 628, 630, 632, 634, 636, 638, 640, 642, 644, 646, 648, 650, 652, 654)])
me_cube_002.polygons.foreach_set('use_smooth', [0, 0, 0, 0, 0, 0, 1, 1, 1, 1, 1, 1, 1, 1, 1, 1, 1, 1, 1, 1, 1, 1, 1, 1, 1, 1, 1, 1, 1, 1, 1, 1, 1, 1, 1, 1, 1, 1, 1, 1, 1, 1, 1, 1, 1, 1, 1, 1, 1, 1, 1, 1, 1, 1, 1, 1, 1, 1, 1, 1, 1, 1, 1, 1, 1, 1, 1, 1, 1, 1, 1, 1, 1, 1, 1, 1, 1, 1, 1, 1, 1, 1, 1, 1, 1, 1, 1, 1, 1, 1, 1, 1, 1, 1, 1, 1, 1, 1, 1, 1, 1, 1, 1, 1, 1, 1, 1, 1, 1, 1, 1, 1, 1, 1, 1, 1, 1, 1, 1, 1, 1, 1, 1, 1, 1, 1, 1, 1, 1, 1, 1, 1, 1, 1, 1, 1, 1, 1, 1, 1, 1, 1, 1, 1, 1, 1, 1, 1, 1, 1, 1, 1, 1, 1, 1, 1, 1, 1, 1, 1, 1, 1, 1, 1, 1, 1, 1, 1, 1, 1, 1, 1, 1, 1, 1, 1, 1, 1, 1, 1, 1, 1, 1, 1, 1, 1, 1, 1, 1, 1, 1, 1, 1, 1, 1, 1, 1, 1, 1, 1, 1, 1, 1, 1, 1, 1, 1, 1, 1, 1, 1, 1, 1, 1, 1, 1, 1, 1, 1, 1, 1, 1, 1, 1, 1, 1, 1, 1, 1, 1, 1, 1, 1, 1, 1, 1, 1, 1, 1, 1, 1, 1, 1, 1, 1, 1, 1, 1, 1, 1, 1, 1, 1, 1, 0, 0, 0, 0, 0, 0, 0, 0, 0, 0, 0, 0, 0, 0, 0, 0, 0, 0, 0, 0, 0, 0, 0, 0, 0, 0, 0, 0, 0, 0, 0, 0, 0, 0, 0, 0, 0, 0, 0, 0, 0, 0, 0, 0, 0, 0, 0, 0, 0, 0, 0, 0, 0, 0, 0, 0, 0, 0, 0, 0, 0, 0, 0, 0, 0, 0, 0, 0, 0, 0, 0, 0, 0, 0, 0, 0, 0, 0, 0, 0, 0, 0, 0, 0, 0, 0, 0, 0, 0, 0, 0, 0, 0, 0, 0, 0, 0, 0, 0, 0, 0, 0, 0, 0, 0, 0, 0, 0, 0, 0, 0, 0, 0, 0, 0, 0, 0, 0, 0, 0, 0, 0, 0, 0, 0, 0, 0, 0, 0, 0, 0, 0, 0, 0, 0, 0, 0, 0, 0, 0, 0, 0, 0, 0, 0, 0, 0, 0, 0, 0, 0, 0, 0, 0, 0, 0, 0, 0, 0, 0, 0, 0, 0, 0, 0, 0, 0, 0, 0, 0, 0, 0, 0, 0, 0, 0, 0, 0, 0, 0, 0, 0, 0, 0, 0, 0, 0, 0, 0, 0, 0, 0, 0, 0, 0, 0, 0, 0, 0, 0, 0, 0, 0, 0, 0, 0, 0, 0, 0, 0, 0, 0, 0, 0, 0, 0])
_uv = me_cube_002.uv_layers.new(name='UVMap')
_uv.uv.foreach_set('vector', [0.868, 0.6274, 0.868, 0.3573, 0.8898, 0.3573, 0.8898, 0.6274, 0.2701, 0.695, -5.349e-10, 0.695, 2.644e-08, 0.3378, 0.2701, 0.3378, 0.8898, 0.6274, 0.8898, 0.3573, 0.9116, 0.3573, 0.9116, 0.6274, 0.5402, 0.695, 0.2701, 0.695, 0.2701, 0.3378, 0.5402, 0.3378, 0.868, 0.3573, 0.868, 4.749e-09, 0.8898, -1.416e-09, 0.8898, 0.3573, 0.8898, 0.3573, 0.8898, -2.972e-09, 0.9116, -1.999e-09, 0.9116, 0.3573, 0.2868, 0.3259, 0.2932, 0.3279, 0.293, 0.3342, 0.2869, 0.3326, 0.2932, 0.3279, 0.2978, 0.3294, 0.2962, 0.3353, 0.293, 0.3342, 0.5465, 0.6663, 0.5468, 0.6725, 0.5409, 0.6715, 0.5402, 0.6657, 0.6016, 1.95e-08, 0.6025, 0.004534, 0.5962, 0.004943, 0.5956, 0.00175, 0.6036, 0.01087, 0.597, 0.01101, 0.5962, 0.004943, 0.6025, 0.004534, 0.2869, 0.3376, 0.2869, 0.3326, 0.293, 0.3342, 0.293, 0.3378, 0.293, 0.3342, 0.2962, 0.3353, 0.293, 0.3378, 0.7818, 0.6663, 0.788, 0.6657, 0.7874, 0.6715, 0.7814, 0.6725, 0.5956, 0.008345, 0.591, 0.009883, 0.5908, 0.003532, 0.594, 0.00245, 0.5846, 0.01186, 0.5847, 0.005149, 0.5908, 0.003532, 0.591, 0.009883, 0.5847, 0.005149, 0.5847, 0.0001315, 0.5908, 5.091e-09, 0.5908, 0.003532, 0.8342, 0.01087, 0.8354, 0.004534, 0.8416, 0.004943, 0.8408, 0.01101, 0.8354, 0.004534, 0.8362, 1.79e-09, 0.8422, 0.00175, 0.8416, 0.004943, 0.594, 0.00245, 0.5908, 0.003532, 0.5908, 5.091e-09, 0.006485, 0.2461, 0.006339, 0.2528, 0.0001691, 0.2509, 3.99e-05, 0.2445, 0.006339, 0.2528, 0.006098, 0.2577, 1.798e-09, 0.2544, 0.0001691, 0.2509, 0.6516, 0.2924, 0.6526, 0.2988, 0.6462, 0.2985, 0.645, 0.2924, 0.7983, 0.6725, 0.7991, 0.6786, 0.7925, 0.6785, 0.792, 0.6742, 0.7993, 0.6857, 0.7924, 0.6853, 0.7925, 0.6785, 0.7991, 0.6786, 0.7924, 0.6853, 0.7868, 0.6842, 0.7885, 0.6777, 0.7925, 0.6785, 0.7885, 0.6777, 0.792, 0.6742, 0.7925, 0.6785, 0.3043, 0.09164, 0.2979, 0.0933, 0.298, 0.08685, 0.3042, 0.08498, 0.9425, 0.6842, 0.9369, 0.6853, 0.9368, 0.6785, 0.9408, 0.6777, 0.93, 0.6857, 0.9302, 0.6786, 0.9368, 0.6785, 0.9369, 0.6853, 0.9302, 0.6786, 0.931, 0.6725, 0.9373, 0.6742, 0.9368, 0.6785, 0.7862, 0.2924, 0.7928, 0.2924, 0.7916, 0.2985, 0.7852, 0.2988, 0.3039, 0.08003, 0.3042, 0.08498, 0.298, 0.08685, 0.2978, 0.08337, 0.9408, 0.6777, 0.9368, 0.6785, 0.9373, 0.6742, 0.2868, 0.01186, 0.2869, 0.005149, 0.293, 0.003532, 0.2932, 0.009883, 0.2869, 0.005149, 0.2869, 0.0001315, 0.293, -1.607e-09, 0.293, 0.003532, 0.5482, 0.9604, 0.5471, 0.9668, 0.5409, 0.9664, 0.5417, 0.9603, 0.5471, 0.9668, 0.5462, 0.9713, 0.5402, 0.9696, 0.5409, 0.9664, 0.5465, 0.3439, 0.5402, 0.3446, 0.5409, 0.3387, 0.5468, 0.3378, 0.2978, 0.008345, 0.2932, 0.009883, 0.293, 0.003532, 0.2962, 0.00245, 0.293, 0.003532, 0.293, -1.607e-09, 0.2962, 0.00245, 0.5846, 0.3259, 0.591, 0.3279, 0.5908, 0.3342, 0.5847, 0.3326, 0.591, 0.3279, 0.5956, 0.3294, 0.594, 0.3353, 0.5908, 0.3342, 0.7818, 0.3439, 0.7814, 0.3378, 0.7874, 0.3387, 0.788, 0.3446, 0.7808, 0.9713, 0.78, 0.9668, 0.7862, 0.9664, 0.7868, 0.9696, 0.7788, 0.9604, 0.7854, 0.9603, 0.7862, 0.9664, 0.78, 0.9668, 0.5847, 0.3376, 0.5847, 0.3326, 0.5908, 0.3342, 0.5908, 0.3378, 0.5908, 0.3342, 0.594, 0.3353, 0.5908, 0.3378, 0.006485, 0.09164, 3.99e-05, 0.0933, 0.0001691, 0.08685, 0.006339, 0.08498, 0.7868, 0.8353, 0.7924, 0.8342, 0.7925, 0.841, 0.7885, 0.8418, 0.7993, 0.8338, 0.7991, 0.8409, 0.7925, 0.841, 0.7924, 0.8342, 0.7991, 0.8409, 0.7983, 0.847, 0.792, 0.8453, 0.7925, 0.841, 0.5962, 0.6789, 0.5896, 0.6789, 0.5909, 0.6728, 0.5972, 0.6725, 0.006098, 0.08003, 0.006339, 0.08498, 0.0001691, 0.08685, -4.195e-09, 0.08337, 0.7885, 0.8418, 0.7925, 0.841, 0.792, 0.8453, 0.3043, 0.2461, 0.3042, 0.2528, 0.298, 0.2509, 0.2979, 0.2445, 0.3042, 0.2528, 0.3039, 0.2577, 0.2978, 0.2544, 0.298, 0.2509, 0.7309, 0.6789, 0.7298, 0.6725, 0.7362, 0.6728, 0.7375, 0.6789, 0.931, 0.847, 0.9302, 0.8409, 0.9368, 0.841, 0.9373, 0.8453, 0.93, 0.8338, 0.9369, 0.8342, 0.9368, 0.841, 0.9302, 0.8409, 0.9369, 0.8342, 0.9425, 0.8353, 0.9408, 0.8418, 0.9368, 0.841, 0.9408, 0.8418, 0.9373, 0.8453, 0.9368, 0.841, 0.006485, 0.2461, 0.2868, 0.3259, 0.2869, 0.3326, 0.006339, 0.2528, 0.006339, 0.2528, 0.2869, 0.3326, 0.2869, 0.3376, 0.006098, 0.2577, 0.645, 0.2924, 0.597, 0.01101, 0.6036, 0.01087, 0.6516, 0.2924, 0.5465, 0.6663, 0.7818, 0.6663, 0.7814, 0.6725, 0.5468, 0.6725, 0.6016, 1.95e-08, 0.8362, 1.79e-09, 0.8354, 0.004534, 0.6025, 0.004534, 0.6025, 0.004534, 0.8354, 0.004534, 0.8342, 0.01087, 0.6036, 0.01087, 0.5846, 0.01186, 0.3043, 0.09164, 0.3042, 0.08498, 0.5847, 0.005149, 0.5847, 0.005149, 0.3042, 0.08498, 0.3039, 0.08003, 0.5847, 0.0001315, 0.8408, 0.01101, 0.7928, 0.2924, 0.7862, 0.2924, 0.8342, 0.01087, 0.93, 0.6857, 0.7993, 0.6857, 0.7991, 0.6786, 0.9302, 0.6786, 0.9302, 0.6786, 0.7991, 0.6786, 0.7983, 0.6725, 0.931, 0.6725, 0.7852, 0.2988, 0.6526, 0.2988, 0.6516, 0.2924, 0.7862, 0.2924, 0.006485, 0.09164, 0.006485, 0.2461, 3.99e-05, 0.2445, 3.99e-05, 0.0933, 0.7868, 0.8353, 0.7868, 0.6842, 0.7924, 0.6853, 0.7924, 0.8342, 0.7924, 0.8342, 0.7924, 0.6853, 0.7993, 0.6857, 0.7993, 0.8338, 0.3043, 0.09164, 0.3043, 0.2461, 0.2979, 0.2445, 0.2979, 0.0933, 0.9425, 0.6842, 0.9425, 0.8353, 0.9369, 0.8342, 0.9369, 0.6853, 0.9369, 0.6853, 0.9369, 0.8342, 0.93, 0.8338, 0.93, 0.6857, 0.7309, 0.6789, 0.5962, 0.6789, 0.5972, 0.6725, 0.7298, 0.6725, 0.931, 0.847, 0.7983, 0.847, 0.7991, 0.8409, 0.9302, 0.8409, 0.9302, 0.8409, 0.7991, 0.8409, 0.7993, 0.8338, 0.93, 0.8338, 0.2868, 0.01186, 0.006485, 0.09164, 0.006339, 0.08498, 0.2869, 0.005149, 0.2869, 0.005149, 0.006339, 0.08498, 0.006098, 0.08003, 0.2869, 0.0001315, 0.5417, 0.9603, 0.5896, 0.6789, 0.5962, 0.6789, 0.5482, 0.9604, 0.3043, 0.2461, 0.5846, 0.3259, 0.5847, 0.3326, 0.3042, 0.2528, 0.3042, 0.2528, 0.5847, 0.3326, 0.5847, 0.3376, 0.3039, 0.2577, 0.7375, 0.6789, 0.7854, 0.9603, 0.7788, 0.9604, 0.7309, 0.6789, 0.7818, 0.3439, 0.5465, 0.3439, 0.5468, 0.3378, 0.7814, 0.3378, 0.7808, 0.9713, 0.5462, 0.9713, 0.5471, 0.9668, 0.78, 0.9668, 0.78, 0.9668, 0.5471, 0.9668, 0.5482, 0.9604, 0.7788, 0.9604, 0.2868, 0.3259, 0.2868, 0.01186, 0.2932, 0.009883, 0.2932, 0.3279, 0.2932, 0.3279, 0.2932, 0.009883, 0.2978, 0.008345, 0.2978, 0.3294, 0.5402, 0.6657, 0.5402, 0.3446, 0.5465, 0.3439, 0.5465, 0.6663, 0.5846, 0.3259, 0.5846, 0.01186, 0.591, 0.009883, 0.591, 0.3279, 0.591, 0.3279, 0.591, 0.009883, 0.5956, 0.008345, 0.5956, 0.3294, 0.788, 0.3446, 0.788, 0.6657, 0.7818, 0.6663, 0.7818, 0.3439, 0.006485, 0.2461, 0.006485, 0.09164, 0.2868, 0.01186, 0.2868, 0.3259, 0.6036, 0.01087, 0.8342, 0.01087, 0.7862, 0.2924, 0.6516, 0.2924, 0.5465, 0.3439, 0.7818, 0.3439, 0.7818, 0.6663, 0.5465, 0.6663, 0.3043, 0.2461, 0.3043, 0.09164, 0.5846, 0.01186, 0.5846, 0.3259, 0.7993, 0.6857, 0.93, 0.6857, 0.93, 0.8338, 0.7993, 0.8338, 0.5962, 0.6789, 0.7309, 0.6789, 0.7788, 0.9604, 0.5482, 0.9604, 0.4773, 0.7386, 0.4773, 0.695, 0.4807, 0.695, 0.4807, 0.7386, 0.04357, 0.756, 2.083e-08, 0.756, 2.543e-08, 0.695, 0.04357, 0.695, 0.4538, 0.7386, 0.4521, 0.695, 0.4555, 0.695, 0.4573, 0.7386, 0.2614, 0.756, 0.2178, 0.756, 0.2178, 0.695, 0.2614, 0.695, 0.8603, 0.3988, 0.8567, 0.3378, 0.8602, 0.3378, 0.8638, 0.3988, 0.8622, 0.061, 0.8586, -2.236e-09, 0.8621, 5.165e-10, 0.8657, 0.061, 0.8586, 0.305, 0.8622, 0.244, 0.8657, 0.244, 0.8621, 0.305, 0.8622, 0.244, 0.8645, 0.183, 0.868, 0.183, 0.8657, 0.244, 0.8645, 0.183, 0.8645, 0.122, 0.868, 0.122, 0.868, 0.183, 0.8645, 0.122, 0.8622, 0.061, 0.8657, 0.061, 0.868, 0.122, 0.8422, 0.305, 0.8422, 0.244, 0.8457, 0.244, 0.8457, 0.305, 0.8457, 0.305, 0.8457, 0.244, 0.8492, 0.244, 0.8492, 0.305, 0.8492, 0.305, 0.8492, 0.244, 0.8587, 0.244, 0.8551, 0.305, 0.8551, 0.305, 0.8587, 0.244, 0.8622, 0.244, 0.8586, 0.305, 0.8422, 0.244, 0.8422, 0.183, 0.8457, 0.183, 0.8457, 0.244, 0.8457, 0.244, 0.8457, 0.183, 0.8492, 0.183, 0.8492, 0.244, 0.8492, 0.244, 0.8492, 0.183, 0.861, 0.183, 0.8587, 0.244, 0.8587, 0.244, 0.861, 0.183, 0.8645, 0.183, 0.8622, 0.244, 0.8422, 0.183, 0.8422, 0.122, 0.8457, 0.122, 0.8457, 0.183, 0.8457, 0.183, 0.8457, 0.122, 0.8492, 0.122, 0.8492, 0.183, 0.8492, 0.183, 0.8492, 0.122, 0.861, 0.122, 0.861, 0.183, 0.861, 0.183, 0.861, 0.122, 0.8645, 0.122, 0.8645, 0.183, 0.8422, 0.122, 0.8422, 0.061, 0.8457, 0.061, 0.8457, 0.122, 0.8457, 0.122, 0.8457, 0.061, 0.8492, 0.061, 0.8492, 0.122, 0.8492, 0.122, 0.8492, 0.061, 0.8587, 0.061, 0.861, 0.122, 0.861, 0.122, 0.8587, 0.061, 0.8622, 0.061, 0.8645, 0.122, 0.8422, 0.061, 0.8422, -6.096e-09, 0.8457, -3.343e-09, 0.8457, 0.061, 0.8457, 0.061, 0.8457, -3.343e-09, 0.8492, -5.909e-10, 0.8492, 0.061, 0.8492, 0.061, 0.8492, -5.909e-10, 0.8551, -4.989e-09, 0.8587, 0.061, 0.8587, 0.061, 0.8551, -4.989e-09, 0.8586, -2.236e-09, 0.8622, 0.061, 0.8567, 0.6427, 0.8603, 0.5817, 0.8638, 0.5817, 0.8602, 0.6427, 0.8603, 0.5817, 0.8626, 0.5207, 0.8661, 0.5207, 0.8638, 0.5817, 0.8626, 0.5207, 0.8626, 0.4598, 0.8661, 0.4598, 0.8661, 0.5207, 0.8626, 0.4598, 0.8603, 0.3988, 0.8638, 0.3988, 0.8661, 0.4598, 0.8403, 0.6427, 0.8403, 0.5817, 0.8438, 0.5817, 0.8438, 0.6427, 0.8438, 0.6427, 0.8438, 0.5817, 0.8473, 0.5817, 0.8473, 0.6427, 0.8473, 0.6427, 0.8473, 0.5817, 0.8568, 0.5817, 0.8532, 0.6427, 0.8532, 0.6427, 0.8568, 0.5817, 0.8603, 0.5817, 0.8567, 0.6427, 0.8403, 0.5817, 0.8403, 0.5207, 0.8438, 0.5207, 0.8438, 0.5817, 0.8438, 0.5817, 0.8438, 0.5207, 0.8473, 0.5207, 0.8473, 0.5817, 0.8473, 0.5817, 0.8473, 0.5207, 0.8591, 0.5207, 0.8568, 0.5817, 0.8568, 0.5817, 0.8591, 0.5207, 0.8626, 0.5207, 0.8603, 0.5817, 0.8403, 0.5207, 0.8403, 0.4598, 0.8438, 0.4598, 0.8438, 0.5207, 0.8438, 0.5207, 0.8438, 0.4598, 0.8473, 0.4598, 0.8473, 0.5207, 0.8473, 0.5207, 0.8473, 0.4598, 0.8591, 0.4598, 0.8591, 0.5207, 0.8591, 0.5207, 0.8591, 0.4598, 0.8626, 0.4598, 0.8626, 0.5207, 0.8403, 0.4598, 0.8403, 0.3988, 0.8438, 0.3988, 0.8438, 0.4598, 0.8438, 0.4598, 0.8438, 0.3988, 0.8473, 0.3988, 0.8473, 0.4598, 0.8473, 0.4598, 0.8473, 0.3988, 0.8568, 0.3988, 0.8591, 0.4598, 0.8591, 0.4598, 0.8568, 0.3988, 0.8603, 0.3988, 0.8626, 0.4598, 0.8403, 0.3988, 0.8403, 0.3378, 0.8438, 0.3378, 0.8438, 0.3988, 0.8438, 0.3988, 0.8438, 0.3378, 0.8473, 0.3378, 0.8473, 0.3988, 0.8473, 0.3988, 0.8473, 0.3378, 0.8532, 0.3378, 0.8568, 0.3988, 0.8568, 0.3988, 0.8532, 0.3378, 0.8567, 0.3378, 0.8603, 0.3988, 0.4357, 0.756, 0.3921, 0.756, 0.3921, 0.695, 0.4357, 0.695, 0.3921, 0.756, 0.3485, 0.756, 0.3485, 0.695, 0.3921, 0.695, 0.3485, 0.756, 0.305, 0.756, 0.305, 0.695, 0.3485, 0.695, 0.305, 0.756, 0.2614, 0.756, 0.2614, 0.695, 0.305, 0.695, 0.4357, 1.0, 0.3921, 1.0, 0.3921, 0.939, 0.4357, 0.939, 0.4357, 0.939, 0.3921, 0.939, 0.3921, 0.878, 0.4357, 0.878, 0.4357, 0.878, 0.3921, 0.878, 0.3921, 0.817, 0.4357, 0.817, 0.4357, 0.817, 0.3921, 0.817, 0.3921, 0.756, 0.4357, 0.756, 0.3921, 1.0, 0.3485, 1.0, 0.3485, 0.939, 0.3921, 0.939, 0.3921, 0.939, 0.3485, 0.939, 0.3485, 0.878, 0.3921, 0.878, 0.3921, 0.878, 0.3485, 0.878, 0.3485, 0.817, 0.3921, 0.817, 0.3921, 0.817, 0.3485, 0.817, 0.3485, 0.756, 0.3921, 0.756, 0.3485, 1.0, 0.305, 1.0, 0.305, 0.939, 0.3485, 0.939, 0.3485, 0.939, 0.305, 0.939, 0.305, 0.878, 0.3485, 0.878, 0.3485, 0.878, 0.305, 0.878, 0.305, 0.817, 0.3485, 0.817, 0.3485, 0.817, 0.305, 0.817, 0.305, 0.756, 0.3485, 0.756, 0.305, 1.0, 0.2614, 1.0, 0.2614, 0.939, 0.305, 0.939, 0.305, 0.939, 0.2614, 0.939, 0.2614, 0.878, 0.305, 0.878, 0.305, 0.878, 0.2614, 0.878, 0.2614, 0.817, 0.305, 0.817, 0.305, 0.817, 0.2614, 0.817, 0.2614, 0.756, 0.305, 0.756, 0.2614, 1.0, 0.2178, 1.0, 0.2178, 0.939, 0.2614, 0.939, 0.2614, 0.939, 0.2178, 0.939, 0.2178, 0.878, 0.2614, 0.878, 0.2614, 0.878, 0.2178, 0.878, 0.2178, 0.817, 0.2614, 0.817, 0.2614, 0.817, 0.2178, 0.817, 0.2178, 0.756, 0.2614, 0.756, 0.4521, 0.9129, 0.4538, 0.8693, 0.4573, 0.8693, 0.4555, 0.9129, 0.4538, 0.8693, 0.4547, 0.8257, 0.4582, 0.8257, 0.4573, 0.8693, 0.4547, 0.8257, 0.4547, 0.7822, 0.4582, 0.7822, 0.4582, 0.8257, 0.4547, 0.7822, 0.4538, 0.7386, 0.4573, 0.7386, 0.4582, 0.7822, 0.4357, 0.9129, 0.4357, 0.8693, 0.4392, 0.8693, 0.4392, 0.9129, 0.4392, 0.9129, 0.4392, 0.8693, 0.4427, 0.8693, 0.4427, 0.9129, 0.4427, 0.9129, 0.4427, 0.8693, 0.4503, 0.8693, 0.4486, 0.9129, 0.4486, 0.9129, 0.4503, 0.8693, 0.4538, 0.8693, 0.4521, 0.9129, 0.4357, 0.8693, 0.4357, 0.8257, 0.4392, 0.8257, 0.4392, 0.8693, 0.4392, 0.8693, 0.4392, 0.8257, 0.4427, 0.8257, 0.4427, 0.8693, 0.4427, 0.8693, 0.4427, 0.8257, 0.4512, 0.8257, 0.4503, 0.8693, 0.4503, 0.8693, 0.4512, 0.8257, 0.4547, 0.8257, 0.4538, 0.8693, 0.4357, 0.8257, 0.4357, 0.7822, 0.4392, 0.7822, 0.4392, 0.8257, 0.4392, 0.8257, 0.4392, 0.7822, 0.4427, 0.7822, 0.4427, 0.8257, 0.4427, 0.8257, 0.4427, 0.7822, 0.4512, 0.7822, 0.4512, 0.8257, 0.4512, 0.8257, 0.4512, 0.7822, 0.4547, 0.7822, 0.4547, 0.8257, 0.4357, 0.7822, 0.4357, 0.7386, 0.4392, 0.7386, 0.4392, 0.7822, 0.4392, 0.7822, 0.4392, 0.7386, 0.4427, 0.7386, 0.4427, 0.7822, 0.4427, 0.7822, 0.4427, 0.7386, 0.4503, 0.7386, 0.4512, 0.7822, 0.4512, 0.7822, 0.4503, 0.7386, 0.4538, 0.7386, 0.4547, 0.7822, 0.4357, 0.7386, 0.4357, 0.695, 0.4392, 0.695, 0.4392, 0.7386, 0.4392, 0.7386, 0.4392, 0.695, 0.4427, 0.695, 0.4427, 0.7386, 0.4427, 0.7386, 0.4427, 0.695, 0.4486, 0.695, 0.4503, 0.7386, 0.4503, 0.7386, 0.4486, 0.695, 0.4521, 0.695, 0.4538, 0.7386, 0.2178, 0.756, 0.1743, 0.756, 0.1743, 0.695, 0.2178, 0.695, 0.1743, 0.756, 0.1307, 0.756, 0.1307, 0.695, 0.1743, 0.695, 0.1307, 0.756, 0.08714, 0.756, 0.08714, 0.695, 0.1307, 0.695, 0.08714, 0.756, 0.04357, 0.756, 0.04357, 0.695, 0.08714, 0.695, 0.2178, 1.0, 0.1743, 1.0, 0.1743, 0.939, 0.2178, 0.939, 0.2178, 0.939, 0.1743, 0.939, 0.1743, 0.878, 0.2178, 0.878, 0.2178, 0.878, 0.1743, 0.878, 0.1743, 0.817, 0.2178, 0.817, 0.2178, 0.817, 0.1743, 0.817, 0.1743, 0.756, 0.2178, 0.756, 0.1743, 1.0, 0.1307, 1.0, 0.1307, 0.939, 0.1743, 0.939, 0.1743, 0.939, 0.1307, 0.939, 0.1307, 0.878, 0.1743, 0.878, 0.1743, 0.878, 0.1307, 0.878, 0.1307, 0.817, 0.1743, 0.817, 0.1743, 0.817, 0.1307, 0.817, 0.1307, 0.756, 0.1743, 0.756, 0.1307, 1.0, 0.08714, 1.0, 0.08714, 0.939, 0.1307, 0.939, 0.1307, 0.939, 0.08714, 0.939, 0.08714, 0.878, 0.1307, 0.878, 0.1307, 0.878, 0.08714, 0.878, 0.08714, 0.817, 0.1307, 0.817, 0.1307, 0.817, 0.08714, 0.817, 0.08714, 0.756, 0.1307, 0.756, 0.08714, 1.0, 0.04357, 1.0, 0.04357, 0.939, 0.08714, 0.939, 0.08714, 0.939, 0.04357, 0.939, 0.04357, 0.878, 0.08714, 0.878, 0.08714, 0.878, 0.04357, 0.878, 0.04357, 0.817, 0.08714, 0.817, 0.08714, 0.817, 0.04357, 0.817, 0.04357, 0.756, 0.08714, 0.756, 0.04357, 1.0, 2.409e-09, 1.0, 7.014e-09, 0.939, 0.04357, 0.939, 0.04357, 0.939, 7.014e-09, 0.939, 1.162e-08, 0.878, 0.04357, 0.878, 0.04357, 0.878, 1.162e-08, 0.878, 1.622e-08, 0.817, 0.04357, 0.817, 0.04357, 0.817, 1.622e-08, 0.817, 2.083e-08, 0.756, 0.04357, 0.756, 0.4773, 0.9129, 0.4773, 0.8693, 0.4807, 0.8693, 0.4807, 0.9129, 0.4773, 0.8693, 0.4773, 0.8257, 0.4807, 0.8257, 0.4807, 0.8693, 0.4773, 0.8257, 0.4773, 0.7822, 0.4807, 0.7822, 0.4807, 0.8257, 0.4773, 0.7822, 0.4773, 0.7386, 0.4807, 0.7386, 0.4807, 0.7822, 0.4609, 0.9129, 0.4592, 0.8693, 0.4626, 0.8693, 0.4644, 0.9129, 0.4644, 0.9129, 0.4626, 0.8693, 0.4661, 0.8693, 0.4678, 0.9129, 0.4678, 0.9129, 0.4661, 0.8693, 0.4738, 0.8693, 0.4738, 0.9129, 0.4738, 0.9129, 0.4738, 0.8693, 0.4773, 0.8693, 0.4773, 0.9129, 0.4592, 0.8693, 0.4582, 0.8257, 0.4617, 0.8257, 0.4626, 0.8693, 0.4626, 0.8693, 0.4617, 0.8257, 0.4652, 0.8257, 0.4661, 0.8693, 0.4661, 0.8693, 0.4652, 0.8257, 0.4738, 0.8257, 0.4738, 0.8693, 0.4738, 0.8693, 0.4738, 0.8257, 0.4773, 0.8257, 0.4773, 0.8693, 0.4582, 0.8257, 0.4582, 0.7822, 0.4617, 0.7822, 0.4617, 0.8257, 0.4617, 0.8257, 0.4617, 0.7822, 0.4652, 0.7822, 0.4652, 0.8257, 0.4652, 0.8257, 0.4652, 0.7822, 0.4738, 0.7822, 0.4738, 0.8257, 0.4738, 0.8257, 0.4738, 0.7822, 0.4773, 0.7822, 0.4773, 0.8257, 0.4582, 0.7822, 0.4592, 0.7386, 0.4626, 0.7386, 0.4617, 0.7822, 0.4617, 0.7822, 0.4626, 0.7386, 0.4661, 0.7386, 0.4652, 0.7822, 0.4652, 0.7822, 0.4661, 0.7386, 0.4738, 0.7386, 0.4738, 0.7822, 0.4738, 0.7822, 0.4738, 0.7386, 0.4773, 0.7386, 0.4773, 0.7822, 0.4592, 0.7386, 0.4609, 0.695, 0.4644, 0.695, 0.4626, 0.7386, 0.4626, 0.7386, 0.4644, 0.695, 0.4678, 0.695, 0.4661, 0.7386, 0.4661, 0.7386, 0.4678, 0.695, 0.4738, 0.695, 0.4738, 0.7386, 0.4738, 0.7386, 0.4738, 0.695, 0.4773, 0.695, 0.4773, 0.7386, 0.5956, 0.325, 0.5956, 0.2988, 0.6043, 0.2988, 0.6043, 0.325, 0.8403, 0.6427, 0.8142, 0.6427, 0.8142, 0.3378, 0.8403, 0.3378, 0.6043, 0.325, 0.6043, 0.2988, 0.613, 0.2988, 0.613, 0.325, 0.8142, 0.6427, 0.788, 0.6427, 0.788, 0.3378, 0.8142, 0.3378, 0.9116, 0.305, 0.9116, 5.403e-09, 0.9203, 2.937e-09, 0.9203, 0.305, 0.9116, 0.6622, 0.9116, 0.3573, 0.9203, 0.3573, 0.9203, 0.6622, 0.6435, 0.3075, 0.6435, 0.2988, 0.6478, 0.2988, 0.6478, 0.3075, 0.6218, 0.3163, 0.613, 0.3163, 0.613, 0.2988, 0.6218, 0.2988, 0.6435, 0.3336, 0.6435, 0.3249, 0.6478, 0.3249, 0.6478, 0.3336, 0.6218, 0.3337, 0.613, 0.3337, 0.613, 0.3163, 0.6218, 0.3163, 0.6218, 0.3163, 0.6218, 0.2988, 0.6261, 0.2988, 0.6261, 0.3163, 0.6218, 0.3337, 0.6218, 0.3163, 0.6261, 0.3163, 0.6261, 0.3337, 0.6522, 0.3045, 0.6566, 0.3045, 0.6566, 0.3053, 0.6522, 0.3053, 0.6522, 0.3053, 0.6566, 0.3053, 0.6566, 0.3061, 0.6522, 0.3061, 0.6522, 0.3061, 0.6566, 0.3061, 0.6566, 0.3069, 0.6522, 0.3069, 0.6522, 0.3069, 0.6566, 0.3069, 0.6566, 0.3075, 0.6522, 0.3075, 0.6531, 0.317, 0.6574, 0.317, 0.6574, 0.3177, 0.6531, 0.3177, 0.6531, 0.3177, 0.6574, 0.3177, 0.6574, 0.3185, 0.6531, 0.3185, 0.6531, 0.3185, 0.6574, 0.3185, 0.6574, 0.3193, 0.6531, 0.3193, 0.6531, 0.3193, 0.6574, 0.3193, 0.6574, 0.3201, 0.6531, 0.3201, 0.6531, 0.3201, 0.6574, 0.3201, 0.6574, 0.321, 0.6531, 0.321, 0.6531, 0.321, 0.6574, 0.321, 0.6574, 0.3218, 0.6531, 0.3218, 0.6531, 0.3218, 0.6574, 0.3218, 0.6574, 0.3225, 0.6531, 0.3225, 0.6531, 0.3225, 0.6574, 0.3225, 0.6574, 0.3232, 0.6531, 0.3232, 0.6487, 0.317, 0.653, 0.317, 0.653, 0.3177, 0.6487, 0.3177, 0.6487, 0.3177, 0.653, 0.3177, 0.653, 0.3185, 0.6487, 0.3185, 0.6487, 0.3185, 0.653, 0.3185, 0.653, 0.3193, 0.6487, 0.3193, 0.6487, 0.3193, 0.653, 0.3193, 0.6531, 0.3201, 0.6487, 0.3201, 0.6487, 0.3201, 0.6531, 0.3201, 0.653, 0.321, 0.6487, 0.321, 0.6487, 0.321, 0.653, 0.321, 0.653, 0.3218, 0.6487, 0.3218, 0.6487, 0.3218, 0.653, 0.3218, 0.653, 0.3225, 0.6487, 0.3225, 0.6487, 0.3225, 0.653, 0.3225, 0.653, 0.3232, 0.6487, 0.3232, 0.661, 0.3075, 0.6566, 0.3075, 0.6566, 0.3069, 0.661, 0.3069, 0.661, 0.3069, 0.6566, 0.3069, 0.6566, 0.3061, 0.661, 0.3061, 0.661, 0.3061, 0.6566, 0.3061, 0.6566, 0.3053, 0.6609, 0.3053, 0.6609, 0.3053, 0.6566, 0.3053, 0.6566, 0.3045, 0.6609, 0.3045, 0.6609, 0.3045, 0.6566, 0.3045, 0.6566, 0.3036, 0.6609, 0.3036, 0.6609, 0.3036, 0.6566, 0.3036, 0.6566, 0.3028, 0.661, 0.3028, 0.661, 0.3028, 0.6566, 0.3028, 0.6566, 0.302, 0.661, 0.302, 0.661, 0.302, 0.6566, 0.302, 0.6566, 0.3014, 0.661, 0.3014, 0.6522, 0.3014, 0.6566, 0.3014, 0.6566, 0.302, 0.6522, 0.302, 0.6522, 0.302, 0.6566, 0.302, 0.6566, 0.3028, 0.6522, 0.3028, 0.6266, 0.3011, 0.6271, 0.3004, 0.6277, 0.2998, 0.6284, 0.2993, 0.6292, 0.299, 0.63, 0.2988, 0.6309, 0.2988, 0.6317, 0.299, 0.6325, 0.2993, 0.6332, 0.2998, 0.6338, 0.3004, 0.6343, 0.3011, 0.6346, 0.3019, 0.6348, 0.3027, 0.6348, 0.3036, 0.6346, 0.3044, 0.6343, 0.3052, 0.6338, 0.3059, 0.6332, 0.3065, 0.6325, 0.307, 0.6317, 0.3073, 0.6309, 0.3075, 0.63, 0.3075, 0.6292, 0.3073, 0.6284, 0.307, 0.6277, 0.3065, 0.6271, 0.3059, 0.6266, 0.3052, 0.6263, 0.3044, 0.6261, 0.3036, 0.6261, 0.3027, 0.6263, 0.3019, 0.6522, 0.3028, 0.6566, 0.3028, 0.6566, 0.3036, 0.6522, 0.3036, 0.6522, 0.3036, 0.6566, 0.3036, 0.6566, 0.3045, 0.6522, 0.3045, 0.6027, 0.3301, 0.6033, 0.3307, 0.6038, 0.3314, 0.6041, 0.3322, 0.6043, 0.333, 0.6043, 0.3338, 0.6041, 0.3347, 0.6038, 0.3355, 0.6033, 0.3362, 0.6027, 0.3368, 0.602, 0.3373, 0.6012, 0.3376, 0.6004, 0.3378, 0.5995, 0.3378, 0.5987, 0.3376, 0.5979, 0.3373, 0.5972, 0.3368, 0.5966, 0.3362, 0.5961, 0.3355, 0.5958, 0.3347, 0.5956, 0.3338, 0.5956, 0.333, 0.5958, 0.3322, 0.5961, 0.3314, 0.5966, 0.3307, 0.5972, 0.3301, 0.5979, 0.3296, 0.5987, 0.3293, 0.5995, 0.3291, 0.6004, 0.3291, 0.6012, 0.3293, 0.602, 0.3296, 0.6478, 0.3342, 0.6522, 0.3342, 0.6522, 0.335, 0.6478, 0.335, 0.6478, 0.335, 0.6522, 0.335, 0.6522, 0.3358, 0.6478, 0.3358, 0.6478, 0.3358, 0.6522, 0.3358, 0.6522, 0.3366, 0.6478, 0.3366, 0.6478, 0.3366, 0.6522, 0.3366, 0.6522, 0.3373, 0.6478, 0.3373, 0.6574, 0.3109, 0.6618, 0.3109, 0.6618, 0.3115, 0.6574, 0.3115, 0.6574, 0.3115, 0.6618, 0.3115, 0.6618, 0.3123, 0.6575, 0.3123, 0.6575, 0.3123, 0.6618, 0.3123, 0.6618, 0.3131, 0.6575, 0.3131, 0.6575, 0.3131, 0.6618, 0.3131, 0.6618, 0.314, 0.6575, 0.314, 0.6575, 0.314, 0.6618, 0.314, 0.6618, 0.3148, 0.6575, 0.3148, 0.6575, 0.3148, 0.6618, 0.3148, 0.6618, 0.3156, 0.6575, 0.3156, 0.6575, 0.3156, 0.6618, 0.3156, 0.6618, 0.3164, 0.6574, 0.3164, 0.6574, 0.3164, 0.6618, 0.3164, 0.6618, 0.317, 0.6574, 0.317, 0.6487, 0.3093, 0.653, 0.3093, 0.653, 0.31, 0.6487, 0.31, 0.6487, 0.31, 0.653, 0.31, 0.653, 0.3107, 0.6487, 0.3107, 0.6487, 0.3107, 0.653, 0.3107, 0.653, 0.3116, 0.6487, 0.3116, 0.6487, 0.3116, 0.653, 0.3116, 0.6531, 0.3124, 0.6487, 0.3124, 0.6487, 0.3124, 0.6531, 0.3124, 0.653, 0.3133, 0.6487, 0.3133, 0.6487, 0.3133, 0.653, 0.3133, 0.653, 0.3141, 0.6487, 0.3141, 0.6487, 0.3141, 0.653, 0.3141, 0.653, 0.3148, 0.6487, 0.3148, 0.6487, 0.3148, 0.653, 0.3148, 0.653, 0.3155, 0.6487, 0.3155, 0.6574, 0.317, 0.6531, 0.317, 0.6531, 0.3164, 0.6574, 0.3164, 0.6574, 0.3164, 0.6531, 0.3164, 0.6531, 0.3156, 0.6574, 0.3156, 0.6574, 0.3156, 0.6531, 0.3156, 0.6531, 0.3148, 0.6574, 0.3148, 0.6574, 0.3148, 0.6531, 0.3148, 0.6531, 0.314, 0.6574, 0.314, 0.6574, 0.314, 0.6531, 0.314, 0.6531, 0.3131, 0.6574, 0.3131, 0.6574, 0.3131, 0.6531, 0.3131, 0.6531, 0.3123, 0.6574, 0.3123, 0.6574, 0.3123, 0.6531, 0.3123, 0.6531, 0.3115, 0.6574, 0.3115, 0.6574, 0.3115, 0.6531, 0.3115, 0.6531, 0.3109, 0.6574, 0.3109, 0.6478, 0.3311, 0.6522, 0.3311, 0.6522, 0.3318, 0.6478, 0.3318, 0.6478, 0.3318, 0.6522, 0.3318, 0.6522, 0.3325, 0.6478, 0.3325, 0.6266, 0.3185, 0.6271, 0.3178, 0.6277, 0.3172, 0.6284, 0.3168, 0.6292, 0.3164, 0.63, 0.3163, 0.6309, 0.3163, 0.6317, 0.3164, 0.6325, 0.3168, 0.6332, 0.3172, 0.6338, 0.3178, 0.6343, 0.3185, 0.6346, 0.3193, 0.6348, 0.3202, 0.6348, 0.321, 0.6346, 0.3219, 0.6343, 0.3227, 0.6338, 0.3234, 0.6332, 0.324, 0.6325, 0.3244, 0.6317, 0.3248, 0.6309, 0.3249, 0.63, 0.3249, 0.6292, 0.3248, 0.6284, 0.3244, 0.6277, 0.324, 0.6271, 0.3234, 0.6266, 0.3227, 0.6263, 0.3219, 0.6261, 0.321, 0.6261, 0.3202, 0.6263, 0.3193, 0.6478, 0.3325, 0.6522, 0.3325, 0.6522, 0.3333, 0.6478, 0.3333, 0.6478, 0.3333, 0.6522, 0.3333, 0.6522, 0.3342, 0.6478, 0.3342, 0.6364, 0.3259, 0.6371, 0.3254, 0.6379, 0.3251, 0.6387, 0.3249, 0.6396, 0.3249, 0.6404, 0.3251, 0.6412, 0.3254, 0.6419, 0.3259, 0.6425, 0.3265, 0.643, 0.3272, 0.6433, 0.328, 0.6435, 0.3288, 0.6435, 0.3297, 0.6433, 0.3305, 0.643, 0.3313, 0.6425, 0.332, 0.6419, 0.3326, 0.6412, 0.3331, 0.6404, 0.3334, 0.6396, 0.3336, 0.6387, 0.3336, 0.6379, 0.3334, 0.6371, 0.3331, 0.6364, 0.3326, 0.6358, 0.332, 0.6353, 0.3313, 0.635, 0.3305, 0.6348, 0.3297, 0.6348, 0.3288, 0.635, 0.328, 0.6353, 0.3272, 0.6358, 0.3265, 0.6522, 0.328, 0.6566, 0.328, 0.6566, 0.3289, 0.6522, 0.3289, 0.6522, 0.3289, 0.6566, 0.3289, 0.6566, 0.3297, 0.6522, 0.3297, 0.6522, 0.3297, 0.6566, 0.3297, 0.6566, 0.3304, 0.6522, 0.3304, 0.6522, 0.3304, 0.6566, 0.3304, 0.6566, 0.3311, 0.6522, 0.3311, 0.6566, 0.3249, 0.6609, 0.3249, 0.661, 0.3256, 0.6566, 0.3256, 0.6566, 0.3256, 0.661, 0.3256, 0.661, 0.3263, 0.6566, 0.3263, 0.6566, 0.3263, 0.661, 0.3263, 0.661, 0.3272, 0.6566, 0.3272, 0.6566, 0.3272, 0.661, 0.3272, 0.661, 0.328, 0.6566, 0.328, 0.6566, 0.328, 0.661, 0.328, 0.661, 0.3289, 0.6566, 0.3289, 0.6566, 0.3289, 0.661, 0.3289, 0.661, 0.3297, 0.6566, 0.3297, 0.6566, 0.3297, 0.661, 0.3297, 0.661, 0.3304, 0.6566, 0.3304, 0.6566, 0.3304, 0.661, 0.3304, 0.6609, 0.3311, 0.6566, 0.3311, 0.6522, 0.3311, 0.6566, 0.3311, 0.6566, 0.3318, 0.6522, 0.3318, 0.6522, 0.3318, 0.6566, 0.3318, 0.6566, 0.3325, 0.6522, 0.3325, 0.6522, 0.3325, 0.6566, 0.3325, 0.6566, 0.3333, 0.6522, 0.3333, 0.6522, 0.3333, 0.6566, 0.3333, 0.6566, 0.3342, 0.6522, 0.3342, 0.6522, 0.3342, 0.6566, 0.3342, 0.6566, 0.335, 0.6522, 0.335, 0.6522, 0.335, 0.6566, 0.335, 0.6566, 0.3358, 0.6522, 0.3358, 0.6522, 0.3358, 0.6566, 0.3358, 0.6566, 0.3366, 0.6522, 0.3366, 0.6522, 0.3366, 0.6566, 0.3366, 0.6566, 0.3373, 0.6522, 0.3373, 0.6618, 0.3232, 0.6575, 0.3232, 0.6575, 0.3225, 0.6618, 0.3225, 0.6618, 0.3225, 0.6575, 0.3225, 0.6574, 0.3218, 0.6618, 0.3218, 0.6618, 0.3218, 0.6574, 0.3218, 0.6574, 0.321, 0.6618, 0.321, 0.6618, 0.321, 0.6574, 0.321, 0.6574, 0.3201, 0.6618, 0.3201, 0.6618, 0.3201, 0.6574, 0.3201, 0.6574, 0.3193, 0.6618, 0.3193, 0.6618, 0.3193, 0.6574, 0.3193, 0.6574, 0.3185, 0.6618, 0.3185, 0.6618, 0.3185, 0.6574, 0.3185, 0.6575, 0.3177, 0.6618, 0.3177, 0.6618, 0.3177, 0.6575, 0.3177, 0.6575, 0.317, 0.6618, 0.317, 0.6522, 0.3249, 0.6566, 0.3249, 0.6566, 0.3256, 0.6522, 0.3256, 0.6522, 0.3256, 0.6566, 0.3256, 0.6566, 0.3263, 0.6522, 0.3263, 0.6045, 0.3322, 0.6048, 0.3314, 0.6053, 0.3307, 0.6059, 0.3301, 0.6066, 0.3296, 0.6074, 0.3293, 0.6082, 0.3291, 0.6091, 0.3291, 0.6099, 0.3293, 0.6107, 0.3296, 0.6114, 0.3301, 0.612, 0.3307, 0.6125, 0.3314, 0.6128, 0.3322, 0.613, 0.333, 0.613, 0.3338, 0.6128, 0.3347, 0.6125, 0.3355, 0.612, 0.3362, 0.6114, 0.3368, 0.6107, 0.3373, 0.6099, 0.3376, 0.6091, 0.3378, 0.6082, 0.3378, 0.6074, 0.3376, 0.6066, 0.3373, 0.6059, 0.3368, 0.6053, 0.3362, 0.6048, 0.3355, 0.6045, 0.3347, 0.6043, 0.3338, 0.6043, 0.333, 0.6522, 0.3263, 0.6566, 0.3263, 0.6566, 0.3272, 0.6522, 0.3272, 0.6522, 0.3272, 0.6566, 0.3272, 0.6566, 0.328, 0.6522, 0.328, 0.6338, 0.3266, 0.6343, 0.3273, 0.6346, 0.3281, 0.6348, 0.3289, 0.6348, 0.3298, 0.6346, 0.3306, 0.6343, 0.3314, 0.6338, 0.3321, 0.6332, 0.3327, 0.6325, 0.3332, 0.6317, 0.3335, 0.6309, 0.3337, 0.63, 0.3337, 0.6292, 0.3335, 0.6284, 0.3332, 0.6277, 0.3327, 0.6271, 0.3321, 0.6266, 0.3314, 0.6263, 0.3306, 0.6261, 0.3298, 0.6261, 0.3289, 0.6263, 0.3281, 0.6266, 0.3273, 0.6271, 0.3266, 0.6277, 0.326, 0.6284, 0.3255, 0.6292, 0.3252, 0.63, 0.325, 0.6309, 0.325, 0.6317, 0.3252, 0.6325, 0.3255, 0.6332, 0.326, 0.6478, 0.3045, 0.6522, 0.3045, 0.6522, 0.3053, 0.6478, 0.3053, 0.6478, 0.3053, 0.6522, 0.3053, 0.6522, 0.3061, 0.6478, 0.3061, 0.6478, 0.3061, 0.6522, 0.3061, 0.6522, 0.3069, 0.6478, 0.3069, 0.6478, 0.3069, 0.6522, 0.3069, 0.6522, 0.3075, 0.6478, 0.3075, 0.661, 0.3249, 0.6653, 0.3249, 0.6653, 0.3256, 0.661, 0.3256, 0.661, 0.3256, 0.6653, 0.3256, 0.6654, 0.3263, 0.661, 0.3263, 0.661, 0.3263, 0.6654, 0.3263, 0.6654, 0.3272, 0.661, 0.3272, 0.661, 0.3272, 0.6654, 0.3272, 0.6654, 0.328, 0.661, 0.328, 0.661, 0.328, 0.6654, 0.328, 0.6654, 0.3289, 0.661, 0.3289, 0.661, 0.3289, 0.6654, 0.3289, 0.6654, 0.3297, 0.661, 0.3297, 0.661, 0.3297, 0.6654, 0.3297, 0.6653, 0.3304, 0.661, 0.3304, 0.661, 0.3304, 0.6653, 0.3304, 0.6653, 0.3311, 0.661, 0.3311, 0.6478, 0.3249, 0.6522, 0.3249, 0.6522, 0.3256, 0.6478, 0.3256, 0.6478, 0.3256, 0.6522, 0.3256, 0.6522, 0.3263, 0.6478, 0.3263, 0.6478, 0.3263, 0.6522, 0.3263, 0.6522, 0.3272, 0.6478, 0.3272, 0.6478, 0.3272, 0.6522, 0.3272, 0.6522, 0.328, 0.6478, 0.328, 0.6478, 0.328, 0.6522, 0.328, 0.6522, 0.3289, 0.6478, 0.3289, 0.6478, 0.3289, 0.6522, 0.3289, 0.6522, 0.3297, 0.6478, 0.3297, 0.6478, 0.3297, 0.6522, 0.3297, 0.6522, 0.3304, 0.6478, 0.3304, 0.6478, 0.3304, 0.6522, 0.3304, 0.6522, 0.3311, 0.6478, 0.3311, 0.661, 0.3373, 0.6566, 0.3373, 0.6566, 0.3366, 0.661, 0.3366, 0.661, 0.3366, 0.6566, 0.3366, 0.6566, 0.3358, 0.661, 0.3358, 0.661, 0.3358, 0.6566, 0.3358, 0.6566, 0.335, 0.6609, 0.335, 0.6609, 0.335, 0.6566, 0.335, 0.6566, 0.3342, 0.6609, 0.3342, 0.6609, 0.3342, 0.6566, 0.3342, 0.6566, 0.3333, 0.6609, 0.3333, 0.6609, 0.3333, 0.6566, 0.3333, 0.6566, 0.3325, 0.661, 0.3325, 0.661, 0.3325, 0.6566, 0.3325, 0.6566, 0.3318, 0.661, 0.3318, 0.661, 0.3318, 0.6566, 0.3318, 0.6566, 0.3311, 0.661, 0.3311, 0.6478, 0.3014, 0.6522, 0.3014, 0.6522, 0.302, 0.6478, 0.302, 0.6478, 0.302, 0.6522, 0.302, 0.6522, 0.3028, 0.6478, 0.3028, 0.6266, 0.3099, 0.6271, 0.3092, 0.6277, 0.3086, 0.6284, 0.3081, 0.6292, 0.3078, 0.63, 0.3076, 0.6309, 0.3076, 0.6317, 0.3078, 0.6325, 0.3081, 0.6332, 0.3086, 0.6338, 0.3092, 0.6343, 0.3099, 0.6346, 0.3107, 0.6348, 0.3115, 0.6348, 0.3124, 0.6346, 0.3132, 0.6343, 0.314, 0.6338, 0.3147, 0.6332, 0.3153, 0.6325, 0.3158, 0.6317, 0.3161, 0.6309, 0.3163, 0.63, 0.3163, 0.6292, 0.3161, 0.6284, 0.3158, 0.6277, 0.3153, 0.6271, 0.3147, 0.6266, 0.314, 0.6263, 0.3132, 0.6261, 0.3124, 0.6261, 0.3115, 0.6263, 0.3107, 0.6478, 0.3028, 0.6522, 0.3028, 0.6522, 0.3036, 0.6478, 0.3036, 0.6478, 0.3036, 0.6522, 0.3036, 0.6522, 0.3045, 0.6478, 0.3045, 0.6358, 0.3004, 0.6364, 0.2998, 0.6371, 0.2993, 0.6379, 0.299, 0.6387, 0.2988, 0.6396, 0.2988, 0.6404, 0.299, 0.6412, 0.2993, 0.6419, 0.2998, 0.6425, 0.3004, 0.643, 0.3011, 0.6433, 0.3019, 0.6435, 0.3027, 0.6435, 0.3036, 0.6433, 0.3044, 0.643, 0.3052, 0.6425, 0.3059, 0.6419, 0.3065, 0.6412, 0.307, 0.6404, 0.3073, 0.6396, 0.3075, 0.6387, 0.3075, 0.6379, 0.3073, 0.6371, 0.307, 0.6364, 0.3065, 0.6358, 0.3059, 0.6353, 0.3052, 0.635, 0.3044, 0.6348, 0.3036, 0.6348, 0.3027, 0.635, 0.3019, 0.6353, 0.3011, 0.661, 0.3051, 0.6654, 0.3051, 0.6654, 0.3058, 0.661, 0.3058, 0.661, 0.3058, 0.6654, 0.3058, 0.6654, 0.3064, 0.661, 0.3064, 0.661, 0.3064, 0.6654, 0.3064, 0.6653, 0.307, 0.661, 0.307, 0.661, 0.307, 0.6653, 0.307, 0.6653, 0.3075, 0.661, 0.3075, 0.6654, 0.3311, 0.6697, 0.3311, 0.6697, 0.3316, 0.6654, 0.3316, 0.6654, 0.3316, 0.6697, 0.3316, 0.6697, 0.3322, 0.6654, 0.3322, 0.6654, 0.3322, 0.6697, 0.3322, 0.6697, 0.3329, 0.6654, 0.3329, 0.6654, 0.3329, 0.6697, 0.3329, 0.6697, 0.3336, 0.6654, 0.3336, 0.6654, 0.3336, 0.6697, 0.3336, 0.6697, 0.3342, 0.6654, 0.3342, 0.6654, 0.3342, 0.6697, 0.3342, 0.6697, 0.3349, 0.6654, 0.3349, 0.6654, 0.3349, 0.6697, 0.3349, 0.6697, 0.3355, 0.6654, 0.3355, 0.6654, 0.3355, 0.6697, 0.3355, 0.6697, 0.336, 0.6654, 0.336, 0.6618, 0.317, 0.6662, 0.317, 0.6662, 0.3176, 0.6618, 0.3176, 0.6618, 0.3176, 0.6662, 0.3176, 0.6662, 0.3182, 0.6618, 0.3182, 0.6618, 0.3182, 0.6662, 0.3182, 0.6662, 0.3188, 0.6618, 0.3188, 0.6618, 0.3188, 0.6662, 0.3188, 0.6662, 0.3195, 0.6618, 0.3195, 0.6618, 0.3195, 0.6662, 0.3195, 0.6662, 0.3202, 0.6618, 0.3202, 0.6618, 0.3202, 0.6662, 0.3202, 0.6662, 0.3208, 0.6618, 0.3208, 0.6618, 0.3208, 0.6662, 0.3208, 0.6662, 0.3214, 0.6618, 0.3214, 0.6618, 0.3214, 0.6662, 0.3214, 0.6662, 0.322, 0.6618, 0.322, 0.6697, 0.3075, 0.6654, 0.3075, 0.6654, 0.307, 0.6697, 0.307, 0.6697, 0.307, 0.6654, 0.307, 0.6654, 0.3064, 0.6697, 0.3064, 0.6697, 0.3064, 0.6654, 0.3064, 0.6654, 0.3058, 0.6697, 0.3058, 0.6697, 0.3058, 0.6654, 0.3058, 0.6654, 0.3051, 0.6697, 0.3051, 0.6697, 0.3051, 0.6654, 0.3051, 0.6654, 0.3044, 0.6697, 0.3044, 0.6697, 0.3044, 0.6654, 0.3044, 0.6654, 0.3037, 0.6697, 0.3037, 0.6697, 0.3037, 0.6654, 0.3037, 0.6654, 0.3031, 0.6697, 0.3031, 0.6697, 0.3031, 0.6654, 0.3031, 0.6654, 0.3026, 0.6697, 0.3026, 0.661, 0.3026, 0.6653, 0.3026, 0.6653, 0.3031, 0.661, 0.3031, 0.661, 0.3031, 0.6653, 0.3031, 0.6654, 0.3037, 0.661, 0.3037, 0.6416, 0.3118, 0.6417, 0.3125, 0.6417, 0.3131, 0.6416, 0.3138, 0.6413, 0.3144, 0.641, 0.315, 0.6405, 0.3155, 0.6399, 0.3159, 0.6393, 0.3161, 0.6386, 0.3163, 0.6379, 0.3163, 0.6372, 0.3161, 0.6366, 0.3159, 0.636, 0.3155, 0.6356, 0.315, 0.6352, 0.3144, 0.6349, 0.3138, 0.6348, 0.3131, 0.6348, 0.3125, 0.6349, 0.3118, 0.6352, 0.3111, 0.6356, 0.3106, 0.636, 0.3101, 0.6366, 0.3097, 0.6372, 0.3095, 0.6379, 0.3093, 0.6386, 0.3093, 0.6393, 0.3095, 0.6399, 0.3097, 0.6405, 0.3101, 0.641, 0.3106, 0.6413, 0.3111, 0.661, 0.3037, 0.6654, 0.3037, 0.6654, 0.3044, 0.661, 0.3044, 0.661, 0.3044, 0.6654, 0.3044, 0.6654, 0.3051, 0.661, 0.3051, 0.6468, 0.3167, 0.6474, 0.317, 0.6479, 0.3175, 0.6483, 0.3181, 0.6485, 0.3187, 0.6487, 0.3194, 0.6487, 0.3201, 0.6485, 0.3207, 0.6483, 0.3214, 0.6479, 0.3219, 0.6474, 0.3224, 0.6468, 0.3228, 0.6462, 0.3231, 0.6455, 0.3232, 0.6449, 0.3232, 0.6442, 0.3231, 0.6436, 0.3228, 0.643, 0.3224, 0.6425, 0.3219, 0.6421, 0.3214, 0.6419, 0.3207, 0.6417, 0.3201, 0.6417, 0.3194, 0.6419, 0.3187, 0.6421, 0.3181, 0.6425, 0.3175, 0.643, 0.317, 0.6436, 0.3167, 0.6442, 0.3164, 0.6449, 0.3163, 0.6455, 0.3163, 0.6462, 0.3164, 0.661, 0.3336, 0.6654, 0.3336, 0.6654, 0.3342, 0.661, 0.3342, 0.661, 0.3342, 0.6654, 0.3342, 0.6654, 0.3349, 0.661, 0.3349, 0.661, 0.3349, 0.6654, 0.3349, 0.6653, 0.3355, 0.661, 0.3355, 0.661, 0.3355, 0.6653, 0.3355, 0.6653, 0.336, 0.661, 0.336, 0.6662, 0.3109, 0.6706, 0.3109, 0.6706, 0.3114, 0.6662, 0.3114, 0.6662, 0.3114, 0.6706, 0.3114, 0.6706, 0.312, 0.6662, 0.312, 0.6662, 0.312, 0.6706, 0.312, 0.6706, 0.3127, 0.6662, 0.3127, 0.6662, 0.3127, 0.6706, 0.3127, 0.6706, 0.3133, 0.6662, 0.3133, 0.6662, 0.3133, 0.6706, 0.3133, 0.6706, 0.314, 0.6662, 0.314, 0.6662, 0.314, 0.6706, 0.314, 0.6706, 0.3147, 0.6662, 0.3147, 0.6662, 0.3147, 0.6706, 0.3147, 0.6706, 0.3153, 0.6662, 0.3153, 0.6662, 0.3153, 0.6706, 0.3153, 0.6706, 0.3158, 0.6662, 0.3158, 0.6618, 0.3109, 0.6662, 0.3109, 0.6662, 0.3114, 0.6618, 0.3114, 0.6618, 0.3114, 0.6662, 0.3114, 0.6662, 0.312, 0.6618, 0.312, 0.6618, 0.312, 0.6662, 0.312, 0.6662, 0.3127, 0.6618, 0.3127, 0.6618, 0.3127, 0.6662, 0.3127, 0.6662, 0.3133, 0.6618, 0.3133, 0.6618, 0.3133, 0.6662, 0.3133, 0.6662, 0.314, 0.6618, 0.314, 0.6618, 0.314, 0.6662, 0.314, 0.6662, 0.3147, 0.6618, 0.3147, 0.6618, 0.3147, 0.6662, 0.3147, 0.6662, 0.3153, 0.6618, 0.3153, 0.6618, 0.3153, 0.6662, 0.3153, 0.6662, 0.3158, 0.6618, 0.3158, 0.6697, 0.3299, 0.6654, 0.3299, 0.6654, 0.3293, 0.6697, 0.3293, 0.6697, 0.3293, 0.6654, 0.3293, 0.6654, 0.3287, 0.6697, 0.3287, 0.6697, 0.3287, 0.6654, 0.3287, 0.6654, 0.3281, 0.6697, 0.3281, 0.6697, 0.3281, 0.6654, 0.3281, 0.6654, 0.3274, 0.6697, 0.3274, 0.6697, 0.3274, 0.6654, 0.3274, 0.6654, 0.3267, 0.6697, 0.3267, 0.6697, 0.3267, 0.6654, 0.3267, 0.6654, 0.3261, 0.6697, 0.3261, 0.6697, 0.3261, 0.6654, 0.3261, 0.6654, 0.3255, 0.6697, 0.3255, 0.6697, 0.3255, 0.6654, 0.3255, 0.6654, 0.3249, 0.6697, 0.3249, 0.661, 0.3311, 0.6653, 0.3311, 0.6653, 0.3316, 0.661, 0.3316, 0.661, 0.3316, 0.6653, 0.3316, 0.6654, 0.3322, 0.661, 0.3322, 0.636, 0.3188, 0.6366, 0.3184, 0.6372, 0.3181, 0.6379, 0.318, 0.6386, 0.318, 0.6393, 0.3181, 0.6399, 0.3184, 0.6405, 0.3188, 0.641, 0.3193, 0.6413, 0.3198, 0.6416, 0.3205, 0.6417, 0.3211, 0.6417, 0.3218, 0.6416, 0.3225, 0.6413, 0.3231, 0.641, 0.3237, 0.6405, 0.3242, 0.6399, 0.3245, 0.6393, 0.3248, 0.6386, 0.3249, 0.6379, 0.3249, 0.6372, 0.3248, 0.6366, 0.3245, 0.636, 0.3242, 0.6356, 0.3237, 0.6352, 0.3231, 0.6349, 0.3225, 0.6348, 0.3218, 0.6348, 0.3211, 0.6349, 0.3205, 0.6352, 0.3198, 0.6356, 0.3193, 0.661, 0.3322, 0.6654, 0.3322, 0.6654, 0.3329, 0.661, 0.3329, 0.661, 0.3329, 0.6654, 0.3329, 0.6654, 0.3336, 0.661, 0.3336, 0.6436, 0.3097, 0.6442, 0.3095, 0.6449, 0.3093, 0.6455, 0.3093, 0.6462, 0.3095, 0.6468, 0.3097, 0.6474, 0.3101, 0.6479, 0.3106, 0.6483, 0.3111, 0.6485, 0.3118, 0.6487, 0.3125, 0.6487, 0.3131, 0.6485, 0.3138, 0.6483, 0.3144, 0.6479, 0.315, 0.6474, 0.3155, 0.6468, 0.3159, 0.6462, 0.3161, 0.6455, 0.3163, 0.6449, 0.3163, 0.6442, 0.3161, 0.6436, 0.3159, 0.643, 0.3155, 0.6425, 0.315, 0.6421, 0.3144, 0.6419, 0.3138, 0.6417, 0.3131, 0.6417, 0.3125, 0.6419, 0.3118, 0.6421, 0.3111, 0.6425, 0.3106, 0.643, 0.3101])
me_cube_002.materials.append(mat_tv_low)
me_cube_002.update()

# ---- objects
ob_light = bpy.data.objects.new('Light', light_light)
ob_camera = bpy.data.objects.new('Camera', cam_camera)
ob_cube_001 = bpy.data.objects.new('Cube.001', me_cube_002)

# ---- transforms, parenting, visibility, modifiers, constraints
ob_light.location = (4.076, 1.005, 5.904)
ob_light.rotation_euler = (0.6503, 0.05522, 1.866)
ob_light.lock_rotations_4d = False
ob_light.empty_display_type = 'ARROWS'
ob_light.color = (0.0, 0.0, 0.0, 0.0)
ob_light.lineart.crease_threshold = 0.0
ob_camera.location = (7.359, -6.926, 4.958)
ob_camera.rotation_euler = (1.109, 0.0, 0.8149)
ob_camera.lock_rotations_4d = False
ob_camera.empty_display_type = 'ARROWS'
ob_camera.color = (0.0, 0.0, 0.0, 0.0)
ob_camera.display_type = 'WIRE'
ob_camera.lineart.crease_threshold = 0.0
ob_cube_001.location = (0.0, 0.0, 0.0)
_m = ob_cube_001.modifiers.new('Bevel', 'BEVEL')
_m.width = 0.01
_m.width_pct = 0.01

# ---- collection membership
col_collection.objects.link(ob_light)
col_collection.objects.link(ob_camera)
col_collection.objects.link(ob_cube_001)

# ---- scene / render settings (as saved in the file)
scene.camera = ob_camera
scene.frame_start = 1; scene.frame_end = 250; scene.frame_set(1)
scene.render.engine = 'BLENDER_EEVEE_NEXT'
scene.render.bake_bias = 0.0
scene.render.bake_samples = 0
scene.cycles.sampling_pattern = 'TABULATED_SOBOL'
scene.eevee.use_volume_custom_range = False
bpy.context.view_layer.update()
